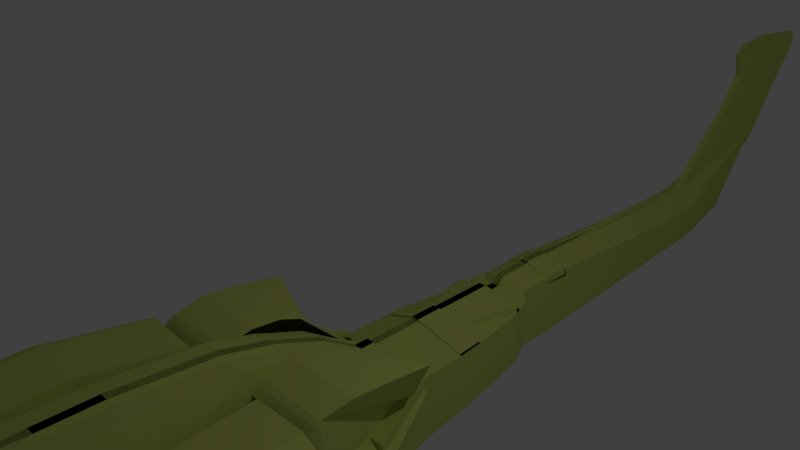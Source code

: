 # Source: mi28.blend  (saved by Blender 2.75.0; exported with 4.5.12 LTS)
import bpy
from mathutils import Matrix  # noqa: F401  (used for matrix-valued properties, if any)

bpy.ops.wm.read_factory_settings(use_empty=True)
scene = bpy.context.scene
scene.name = 'Scene'

# ---- collections
col_collection_1 = bpy.data.collections.new('Collection 1'); scene.collection.children.link(col_collection_1)

# ---- materials (node trees are filled in below, after node groups)
mat_nosegreen = bpy.data.materials.new('noseGreen')
mat_nosegreen.alpha_threshold = 0.0
mat_nosegreen.use_transparent_shadow = False
mat_nosegreen.diffuse_color = (0.04043, 0.08353, 0.01752, 1.0)
mat_nosegreen.roughness = 0.5
mat_cammomaterial = bpy.data.materials.new('cammoMaterial')
mat_cammomaterial.alpha_threshold = 0.0
mat_cammomaterial.use_transparent_shadow = False
mat_cammomaterial.preview_render_type = 'FLAT'
mat_cammomaterial.diffuse_color = (0.5971, 0.6619, 0.1553, 1.0)
mat_cammomaterial.specular_color = (1.0, 0.6614, 0.1117)
mat_cammomaterial.roughness = 0.5
mat_cammomaterial.specular_intensity = 0.0

# ---- material node trees

# ---- world
world_world = bpy.data.worlds.new('World'); scene.world = world_world
world_world.color = (0.05088, 0.05088, 0.05088)
world_world.use_sun_shadow = False
world_world.sun_shadow_jitter_overblur = 0.0
world_world.cycles.sampling_method = 'MANUAL'
world_world.cycles.sample_map_resolution = 256

# ---- cameras
cam_camera = bpy.data.cameras.new('Camera')
cam_camera.clip_end = 100.0
cam_camera.lens = 35.0
cam_camera.sensor_width = 32.0
cam_camera.sensor_height = 18.0
cam_camera.ortho_scale = 7.314
cam_camera.dof.focus_distance = 0.0
cam_camera.dof.aperture_fstop = 128.0

# ---- lights
light_lamp = bpy.data.lights.new('Lamp', 'POINT')
light_lamp.transmission_factor = 0.0
light_lamp.cutoff_distance = 30.0
light_lamp.energy = 100.0
light_lamp.shadow_buffer_clip_start = 1.001
light_lamp.shadow_soft_size = 0.1
light_lamp.shadow_maximum_resolution = 0.006
light_lamp.use_absolute_resolution = True
light_lamp.cycles.use_multiple_importance_sampling = False

# ---- meshes
me_sphere = bpy.data.meshes.new('Sphere')
me_sphere.from_pydata([(-0.1951, 0.0, 0.9808), (-0.3827, 0.0, 0.9239), (-0.5556, 0.0, 0.8315), (-0.7071, 0.0, 0.7071), (-0.8315, 0.0, 0.5556), (-0.9239, 0.0, 0.3827), (-0.9808, 0.0, 0.1951), (-1.0, 0.0, 7.55e-08), (-0.9808, 0.0, -0.1951), (-0.9239, 0.0, -0.3827), (-0.8315, 0.0, -0.5556), (-0.7071, 0.0, -0.7071), (-0.5556, 0.0, -0.8315), (-0.3827, 0.0, -0.9239), (-0.1951, 0.0, -0.9808), (-0.1913, 0.03806, 0.9808), (-0.3753, 0.07466, 0.9239), (-0.5449, 0.1084, 0.8315), (-0.6935, 0.1379, 0.7071), (-0.8155, 0.1622, 0.5556), (-0.9061, 0.1802, 0.3827), (-0.9619, 0.1913, 0.1951), (-0.9808, 0.1951, 7.55e-08), (-0.9619, 0.1913, -0.1951), (-0.9061, 0.1802, -0.3827), (-0.8155, 0.1622, -0.5556), (-0.6935, 0.1379, -0.7071), (-0.5449, 0.1084, -0.8315), (-0.3753, 0.07466, -0.9239), (-0.1913, 0.03806, -0.9808), (-0.1802, 0.07466, 0.9808), (-0.3536, 0.1464, 0.9239), (-0.5133, 0.2126, 0.8315), (-0.6533, 0.2706, 0.7071), (-0.7682, 0.3182, 0.5556), (-0.8536, 0.3536, 0.3827), (-0.9061, 0.3753, 0.1951), (-0.9239, 0.3827, 7.55e-08), (-0.9061, 0.3753, -0.1951), (-0.8536, 0.3536, -0.3827), (-0.7682, 0.3182, -0.5556), (-0.6533, 0.2706, -0.7071), (-0.5133, 0.2126, -0.8315), (-0.3536, 0.1464, -0.9239), (-0.1802, 0.07466, -0.9808), (-0.1622, 0.1084, 0.9808), (-0.3182, 0.2126, 0.9239), (-0.4619, 0.3087, 0.8315), (-0.5879, 0.3928, 0.7071), (-0.6913, 0.4619, 0.5556), (-0.7682, 0.5133, 0.3827), (-0.8155, 0.5449, 0.1951), (-0.8315, 0.5556, 7.55e-08), (-0.8155, 0.5449, -0.1951), (-0.7682, 0.5133, -0.3827), (-0.6913, 0.4619, -0.5556), (-0.5879, 0.3928, -0.7071), (-0.4619, 0.3087, -0.8315), (-0.3182, 0.2126, -0.9239), (-0.1622, 0.1084, -0.9808), (-0.1379, 0.1379, 0.9808), (-0.2706, 0.2706, 0.9239), (-0.3928, 0.3928, 0.8315), (-0.5, 0.5, 0.7071), (-0.5879, 0.5879, 0.5556), (-0.6533, 0.6533, 0.3827), (-0.6935, 0.6935, 0.1951), (-0.7071, 0.7071, 7.55e-08), (-0.6935, 0.6935, -0.1951), (-0.6533, 0.6533, -0.3827), (-0.5879, 0.5879, -0.5556), (-0.5, 0.5, -0.7071), (-0.3928, 0.3928, -0.8315), (-0.2706, 0.2706, -0.9239), (-0.1379, 0.1379, -0.9808), (-0.1084, 0.1622, 0.9808), (-0.2126, 0.3182, 0.9239), (-0.3087, 0.4619, 0.8315), (-0.3928, 0.5879, 0.7071), (-0.4619, 0.6913, 0.5556), (-0.5133, 0.7682, 0.3827), (-0.5449, 0.8155, 0.1951), (-0.5556, 0.8315, 7.55e-08), (-0.5449, 0.8155, -0.1951), (-0.5133, 0.7682, -0.3827), (-0.4619, 0.6913, -0.5556), (-0.3928, 0.5879, -0.7071), (-0.3087, 0.4619, -0.8315), (-0.2126, 0.3182, -0.9239), (-0.1084, 0.1622, -0.9808), (-0.07466, 0.1802, 0.9808), (-0.1464, 0.3536, 0.9239), (-0.2126, 0.5133, 0.8315), (-0.2706, 0.6533, 0.7071), (-0.3182, 0.7682, 0.5556), (-0.3536, 0.8536, 0.3827), (-0.3753, 0.9061, 0.1951), (-0.3827, 0.9239, 7.55e-08), (-0.3753, 0.9061, -0.1951), (-0.3536, 0.8536, -0.3827), (-0.3182, 0.7682, -0.5556), (-0.2706, 0.6533, -0.7071), (-0.2126, 0.5133, -0.8315), (-0.1464, 0.3536, -0.9239), (-0.07466, 0.1802, -0.9808), (-0.03806, 0.1913, 0.9808), (-0.07466, 0.3753, 0.9239), (-0.1084, 0.5449, 0.8315), (-0.1379, 0.6935, 0.7071), (-0.1622, 0.8155, 0.5556), (-0.1802, 0.9061, 0.3827), (-0.1913, 0.9619, 0.1951), (-0.1951, 0.9808, 7.55e-08), (-0.1913, 0.9619, -0.1951), (-0.1802, 0.9061, -0.3827), (-0.1622, 0.8155, -0.5556), (-0.1379, 0.6935, -0.7071), (-0.1084, 0.5449, -0.8315), (-0.07466, 0.3753, -0.9239), (-0.03806, 0.1913, -0.9808), (3.266e-07, 0.1951, 0.9808), (3.192e-07, 0.3827, 0.9239), (3.117e-07, 0.5556, 0.8315), (3.192e-07, 0.7071, 0.7071), (3.341e-07, 0.8315, 0.5556), (2.745e-07, 0.9239, 0.3827), (3.937e-07, 0.9808, 0.1951), (3.788e-07, 1.0, 7.55e-08), (3.937e-07, 0.9808, -0.1951), (2.298e-07, 0.9239, -0.3827), (3.341e-07, 0.8315, -0.5556), (3.192e-07, 0.7071, -0.7071), (3.415e-07, 0.5556, -0.8315), (3.043e-07, 0.3827, -0.9239), (3.08e-07, 0.1951, -0.9808), (0.03806, 0.1913, 0.9808), (0.07466, 0.3753, 0.9239), (0.1084, 0.5449, 0.8315), (0.138, 0.6935, 0.7071), (0.1622, 0.8155, 0.5556), (0.1802, 0.9061, 0.3827), (0.1913, 0.9619, 0.1951), (0.1951, 0.9808, 7.55e-08), (0.1913, 0.9619, -0.1951), (0.1802, 0.9061, -0.3827), (0.1622, 0.8155, -0.5556), (0.138, 0.6935, -0.7071), (0.1084, 0.5449, -0.8315), (0.07466, 0.3753, -0.9239), (0.03806, 0.1913, -0.9808), (0.07466, 0.1802, 0.9808), (0.1464, 0.3536, 0.9239), (0.2126, 0.5133, 0.8315), (0.2706, 0.6533, 0.7071), (0.3182, 0.7682, 0.5556), (0.3536, 0.8536, 0.3827), (0.3753, 0.9061, 0.1951), (0.3827, 0.9239, 7.55e-08), (0.3753, 0.9061, -0.1951), (0.3536, 0.8536, -0.3827), (0.3182, 0.7682, -0.5556), (0.2706, 0.6533, -0.7071), (0.2126, 0.5133, -0.8315), (0.1464, 0.3536, -0.9239), (0.07466, 0.1802, -0.9808), (0.1084, 0.1622, 0.9808), (0.2126, 0.3182, 0.9239), (0.3087, 0.4619, 0.8315), (0.3928, 0.5879, 0.7071), (0.4619, 0.6913, 0.5556), (0.5133, 0.7682, 0.3827), (0.5449, 0.8155, 0.1951), (0.5556, 0.8315, 7.55e-08), (0.5449, 0.8155, -0.1951), (0.5133, 0.7682, -0.3827), (0.4619, 0.6913, -0.5556), (0.3928, 0.5879, -0.7071), (0.3087, 0.4619, -0.8315), (0.2126, 0.3182, -0.9239), (0.1084, 0.1622, -0.9808), (0.138, 0.1379, 0.9808), (0.2706, 0.2706, 0.9239), (0.3928, 0.3928, 0.8315), (0.5, 0.5, 0.7071), (0.5879, 0.5879, 0.5556), (0.6533, 0.6533, 0.3827), (0.6935, 0.6935, 0.1951), (0.7071, 0.7071, 7.55e-08), (0.6935, 0.6935, -0.1951), (0.6533, 0.6533, -0.3827), (0.5879, 0.5879, -0.5556), (0.5, 0.5, -0.7071), (0.3928, 0.3928, -0.8315), (0.2706, 0.2706, -0.9239), (0.138, 0.1379, -0.9808), (0.1622, 0.1084, 0.9808), (0.3182, 0.2126, 0.9239), (0.4619, 0.3087, 0.8315), (0.5879, 0.3928, 0.7071), (0.6913, 0.4619, 0.5556), (0.7682, 0.5133, 0.3827), (0.8155, 0.5449, 0.1951), (0.8315, 0.5556, 7.55e-08), (0.8155, 0.5449, -0.1951), (0.7682, 0.5133, -0.3827), (0.6913, 0.4619, -0.5556), (0.5879, 0.3928, -0.7071), (0.4619, 0.3087, -0.8315), (0.3182, 0.2126, -0.9239), (0.1622, 0.1084, -0.9808), (0.1802, 0.07466, 0.9808), (0.3536, 0.1464, 0.9239), (0.5133, 0.2126, 0.8315), (0.6533, 0.2706, 0.7071), (0.7682, 0.3182, 0.5556), (0.8536, 0.3536, 0.3827), (0.9061, 0.3753, 0.1951), (0.9239, 0.3827, 7.55e-08), (0.9061, 0.3753, -0.1951), (0.8536, 0.3536, -0.3827), (0.7682, 0.3182, -0.5556), (0.6533, 0.2706, -0.7071), (0.5133, 0.2126, -0.8315), (0.3536, 0.1464, -0.9239), (0.1802, 0.07466, -0.9808), (0.1913, 0.03806, 0.9808), (0.3753, 0.07466, 0.9239), (0.5449, 0.1084, 0.8315), (0.6935, 0.1379, 0.7071), (0.8155, 0.1622, 0.5556), (0.9061, 0.1802, 0.3827), (0.9619, 0.1913, 0.1951), (0.9808, 0.1951, 7.55e-08), (0.9619, 0.1913, -0.1951), (0.9061, 0.1802, -0.3827), (0.8155, 0.1622, -0.5556), (0.6935, 0.1379, -0.7071), (0.5449, 0.1084, -0.8315), (0.3753, 0.07466, -0.9239), (0.1913, 0.03806, -0.9808), (0.1951, -7.212e-09, 0.9808), (0.3827, 4.122e-08, 0.9239), (0.5556, 2.632e-08, 0.8315), (0.7071, -2.584e-08, 0.7071), (0.8315, -8.544e-08, 0.5556), (0.9239, 6.357e-08, 0.3827), (0.9808, -8.544e-08, 0.1951), (1.0, -1.003e-07, 7.55e-08), (0.9808, -8.544e-08, -0.1951), (0.9239, 6.357e-08, -0.3827), (0.8315, -8.544e-08, -0.5556), (0.7071, -2.584e-08, -0.7071), (0.5556, -1.094e-08, -0.8315), (0.3827, 3.964e-09, -0.9239), (0.1951, 3.964e-09, -0.9808), (3.258e-07, 0.0, -1.0), (0.1913, -0.03806, 0.9808), (0.3753, -0.07466, 0.9239), (0.5449, -0.1084, 0.8315), (0.6935, -0.1379, 0.7071), (0.8155, -0.1622, 0.5556), (0.9061, -0.1802, 0.3827), (0.9619, -0.1913, 0.1951), (0.9808, -0.1951, 7.55e-08), (0.9619, -0.1913, -0.1951), (0.9061, -0.1802, -0.3827), (0.8155, -0.1622, -0.5556), (0.6935, -0.1379, -0.7071), (0.5449, -0.1084, -0.8315), (0.3753, -0.07466, -0.9239), (0.1913, -0.03806, -0.9808), (0.1802, -0.07466, 0.9808), (0.3536, -0.1464, 0.9239), (0.5133, -0.2126, 0.8315), (0.6533, -0.2706, 0.7071), (0.7682, -0.3182, 0.5556), (0.8536, -0.3536, 0.3827), (0.9061, -0.3753, 0.1951), (0.9239, -0.3827, 7.55e-08), (0.9061, -0.3753, -0.1951), (0.8536, -0.3536, -0.3827), (0.7682, -0.3182, -0.5556), (0.6533, -0.2706, -0.7071), (0.5133, -0.2126, -0.8315), (0.3536, -0.1464, -0.9239), (0.1802, -0.07466, -0.9808), (0.1622, -0.1084, 0.9808), (0.3182, -0.2126, 0.9239), (0.4619, -0.3087, 0.8315), (0.5879, -0.3928, 0.7071), (0.6913, -0.4619, 0.5556), (0.7682, -0.5133, 0.3827), (0.8155, -0.5449, 0.1951), (0.8315, -0.5556, 7.55e-08), (0.8155, -0.5449, -0.1951), (0.7682, -0.5133, -0.3827), (0.6913, -0.4619, -0.5556), (0.5879, -0.3928, -0.7071), (0.4619, -0.3087, -0.8315), (0.3182, -0.2126, -0.9239), (0.1622, -0.1084, -0.9808), (0.138, -0.1379, 0.9808), (0.2706, -0.2706, 0.9239), (0.3928, -0.3928, 0.8315), (0.5, -0.5, 0.7071), (0.5879, -0.5879, 0.5556), (0.6533, -0.6533, 0.3827), (0.6935, -0.6935, 0.1951), (0.7071, -0.7071, 7.55e-08), (0.6935, -0.6935, -0.1951), (0.6533, -0.6533, -0.3827), (0.5879, -0.5879, -0.5556), (0.5, -0.5, -0.7071), (0.3928, -0.3928, -0.8315), (0.2706, -0.2706, -0.9239), (0.1379, -0.1379, -0.9808), (0.1084, -0.1622, 0.9808), (0.2126, -0.3182, 0.9239), (0.3087, -0.4619, 0.8315), (0.3928, -0.5879, 0.7071), (0.4619, -0.6913, 0.5556), (0.5133, -0.7682, 0.3827), (0.5449, -0.8155, 0.1951), (0.5556, -0.8315, 7.55e-08), (0.5449, -0.8155, -0.1951), (0.5133, -0.7682, -0.3827), (0.4619, -0.6913, -0.5556), (0.3928, -0.5879, -0.7071), (0.3087, -0.4619, -0.8315), (0.2126, -0.3182, -0.9239), (0.1084, -0.1622, -0.9808), (0.07466, -0.1802, 0.9808), (0.1464, -0.3536, 0.9239), (0.2126, -0.5133, 0.8315), (0.2706, -0.6533, 0.7071), (0.3182, -0.7682, 0.5556), (0.3536, -0.8536, 0.3827), (0.3753, -0.9061, 0.1951), (0.3827, -0.9239, 7.55e-08), (0.3753, -0.9061, -0.1951), (0.3536, -0.8536, -0.3827), (0.3182, -0.7682, -0.5556), (0.2706, -0.6533, -0.7071), (0.2126, -0.5133, -0.8315), (0.1464, -0.3536, -0.9239), (0.07466, -0.1802, -0.9808), (0.03806, -0.1913, 0.9808), (0.07466, -0.3753, 0.9239), (0.1084, -0.5449, 0.8315), (0.1379, -0.6935, 0.7071), (0.1622, -0.8155, 0.5556), (0.1802, -0.9061, 0.3827), (0.1913, -0.9619, 0.1951), (0.1951, -0.9808, 7.55e-08), (0.1913, -0.9619, -0.1951), (0.1802, -0.9061, -0.3827), (0.1622, -0.8155, -0.5556), (0.1379, -0.6935, -0.7071), (0.1084, -0.5449, -0.8315), (0.07466, -0.3753, -0.9239), (0.03806, -0.1913, -0.9808), (3.117e-07, -0.1951, 0.9808), (2.819e-07, -0.3827, 0.9239), (2.819e-07, -0.5556, 0.8315), (1.851e-07, -0.7071, 0.7071), (1.404e-07, -0.8315, 0.5556), (3.192e-07, -0.9239, 0.3827), (9.567e-08, -0.9808, 0.1951), (1.404e-07, -1.0, 7.55e-08), (9.567e-08, -0.9808, -0.1951), (3.192e-07, -0.9239, -0.3827), (1.404e-07, -0.8315, -0.5556), (1.851e-07, -0.7071, -0.7071), (2.596e-07, -0.5556, -0.8315), (2.521e-07, -0.3827, -0.9239), (3.155e-07, -0.1951, -0.9808), (-0.03806, -0.1913, 0.9808), (-0.07466, -0.3753, 0.9239), (-0.1084, -0.5449, 0.8315), (-0.1379, -0.6935, 0.7071), (-0.1622, -0.8155, 0.5556), (-0.1802, -0.9061, 0.3827), (-0.1913, -0.9619, 0.1951), (-0.1951, -0.9808, 7.55e-08), (-0.1913, -0.9619, -0.1951), (-0.1802, -0.9061, -0.3827), (-0.1622, -0.8155, -0.5556), (-0.1379, -0.6935, -0.7071), (-0.1084, -0.5449, -0.8315), (-0.07466, -0.3753, -0.9239), (-0.03806, -0.1913, -0.9808), (-0.07466, -0.1802, 0.9808), (-0.1464, -0.3536, 0.9239), (-0.2126, -0.5133, 0.8315), (-0.2706, -0.6533, 0.7071), (-0.3182, -0.7682, 0.5556), (-0.3536, -0.8536, 0.3827), (-0.3753, -0.9061, 0.1951), (-0.3827, -0.9239, 7.55e-08), (-0.3753, -0.9061, -0.1951), (-0.3536, -0.8536, -0.3827), (-0.3182, -0.7682, -0.5556), (-0.2706, -0.6533, -0.7071), (-0.2126, -0.5133, -0.8315), (-0.1464, -0.3536, -0.9239), (-0.07466, -0.1802, -0.9808), (-0.1084, -0.1622, 0.9808), (-0.2126, -0.3182, 0.9239), (-0.3087, -0.4619, 0.8315), (-0.3928, -0.5879, 0.7071), (-0.4619, -0.6913, 0.5556), (-0.5133, -0.7682, 0.3827), (-0.5449, -0.8155, 0.1951), (-0.5556, -0.8315, 7.55e-08), (-0.5449, -0.8155, -0.1951), (-0.5133, -0.7682, -0.3827), (-0.4619, -0.6913, -0.5556), (-0.3928, -0.5879, -0.7071), (-0.3087, -0.4619, -0.8315), (-0.2126, -0.3182, -0.9239), (-0.1084, -0.1622, -0.9808), (-0.1379, -0.1379, 0.9808), (-0.2706, -0.2706, 0.9239), (-0.3928, -0.3928, 0.8315), (-0.5, -0.5, 0.7071), (-0.5879, -0.5879, 0.5556), (-0.6533, -0.6533, 0.3827), (-0.6935, -0.6935, 0.1951), (-0.7071, -0.7071, 7.55e-08), (-0.6935, -0.6935, -0.1951), (-0.6533, -0.6533, -0.3827), (-0.5879, -0.5879, -0.5556), (-0.5, -0.5, -0.7071), (-0.3928, -0.3928, -0.8315), (-0.2706, -0.2706, -0.9239), (-0.1379, -0.1379, -0.9808), (-0.1622, -0.1084, 0.9808), (-0.3182, -0.2126, 0.9239), (-0.4619, -0.3087, 0.8315), (-0.5879, -0.3928, 0.7071), (-0.6913, -0.4619, 0.5556), (-0.7682, -0.5133, 0.3827), (-0.8155, -0.5449, 0.1951), (-0.8315, -0.5556, 7.55e-08), (-0.8155, -0.5449, -0.1951), (-0.7682, -0.5133, -0.3827), (-0.6913, -0.4619, -0.5556), (-0.5879, -0.3928, -0.7071), (-0.4619, -0.3087, -0.8315), (-0.3182, -0.2126, -0.9239), (-0.1622, -0.1084, -0.9808), (2.48e-08, -1.247e-07, 1.0), (-0.1802, -0.07466, 0.9808), (-0.3536, -0.1464, 0.9239), (-0.5133, -0.2126, 0.8315), (-0.6533, -0.2706, 0.7071), (-0.7682, -0.3182, 0.5556), (-0.8536, -0.3536, 0.3827), (-0.9061, -0.3753, 0.1951), (-0.9239, -0.3827, 7.55e-08), (-0.9061, -0.3753, -0.1951), (-0.8536, -0.3536, -0.3827), (-0.7682, -0.3182, -0.5556), (-0.6533, -0.2706, -0.7071), (-0.5133, -0.2126, -0.8315), (-0.3536, -0.1464, -0.9239), (-0.1802, -0.07466, -0.9808), (-0.1913, -0.03806, 0.9808), (-0.3753, -0.07466, 0.9239), (-0.5449, -0.1084, 0.8315), (-0.6935, -0.1379, 0.7071), (-0.8155, -0.1622, 0.5556), (-0.9061, -0.1802, 0.3827), (-0.9619, -0.1913, 0.1951), (-0.9808, -0.1951, 7.55e-08), (-0.9619, -0.1913, -0.1951), (-0.9061, -0.1802, -0.3827), (-0.8155, -0.1622, -0.5556), (-0.6935, -0.1379, -0.7071), (-0.5449, -0.1084, -0.8315), (-0.3753, -0.07466, -0.9239), (-0.1913, -0.03806, -0.9808)], [], [(13, 12, 27, 28), (6, 5, 20, 21), (14, 13, 28, 29), (7, 6, 21, 22), (8, 7, 22, 23), (1, 0, 15, 16), (9, 8, 23, 24), (2, 1, 16, 17), (10, 9, 24, 25), (3, 2, 17, 18), (11, 10, 25, 26), (4, 3, 18, 19), (12, 11, 26, 27), (5, 4, 19, 20), (27, 26, 41, 42), (20, 19, 34, 35), (28, 27, 42, 43), (21, 20, 35, 36), (29, 28, 43, 44), (22, 21, 36, 37), (23, 22, 37, 38), (16, 15, 30, 31), (24, 23, 38, 39), (17, 16, 31, 32), (25, 24, 39, 40), (18, 17, 32, 33), (26, 25, 40, 41), (19, 18, 33, 34), (31, 30, 45, 46), (39, 38, 53, 54), (32, 31, 46, 47), (40, 39, 54, 55), (33, 32, 47, 48), (41, 40, 55, 56), (34, 33, 48, 49), (42, 41, 56, 57), (35, 34, 49, 50), (43, 42, 57, 58), (36, 35, 50, 51), (44, 43, 58, 59), (37, 36, 51, 52), (38, 37, 52, 53), (50, 49, 64, 65), (58, 57, 72, 73), (51, 50, 65, 66), (59, 58, 73, 74), (52, 51, 66, 67), (53, 52, 67, 68), (46, 45, 60, 61), (54, 53, 68, 69), (47, 46, 61, 62), (55, 54, 69, 70), (48, 47, 62, 63), (56, 55, 70, 71), (49, 48, 63, 64), (57, 56, 71, 72), (69, 68, 83, 84), (62, 61, 76, 77), (70, 69, 84, 85), (63, 62, 77, 78), (71, 70, 85, 86), (64, 63, 78, 79), (72, 71, 86, 87), (65, 64, 79, 80), (73, 72, 87, 88), (66, 65, 80, 81), (74, 73, 88, 89), (67, 66, 81, 82), (68, 67, 82, 83), (61, 60, 75, 76), (88, 87, 102, 103), (81, 80, 95, 96), (89, 88, 103, 104), (82, 81, 96, 97), (83, 82, 97, 98), (76, 75, 90, 91), (84, 83, 98, 99), (77, 76, 91, 92), (85, 84, 99, 100), (78, 77, 92, 93), (86, 85, 100, 101), (79, 78, 93, 94), (87, 86, 101, 102), (80, 79, 94, 95), (92, 91, 106, 107), (100, 99, 114, 115), (93, 92, 107, 108), (101, 100, 115, 116), (94, 93, 108, 109), (102, 101, 116, 117), (95, 94, 109, 110), (103, 102, 117, 118), (96, 95, 110, 111), (104, 103, 118, 119), (97, 96, 111, 112), (98, 97, 112, 113), (91, 90, 105, 106), (99, 98, 113, 114), (111, 110, 125, 126), (119, 118, 133, 134), (112, 111, 126, 127), (113, 112, 127, 128), (106, 105, 120, 121), (114, 113, 128, 129), (107, 106, 121, 122), (115, 114, 129, 130), (108, 107, 122, 123), (116, 115, 130, 131), (109, 108, 123, 124), (117, 116, 131, 132), (110, 109, 124, 125), (118, 117, 132, 133), (130, 129, 144, 145), (123, 122, 137, 138), (131, 130, 145, 146), (124, 123, 138, 139), (132, 131, 146, 147), (125, 124, 139, 140), (133, 132, 147, 148), (126, 125, 140, 141), (134, 133, 148, 149), (127, 126, 141, 142), (128, 127, 142, 143), (121, 120, 135, 136), (129, 128, 143, 144), (122, 121, 136, 137), (149, 148, 163, 164), (142, 141, 156, 157), (143, 142, 157, 158), (136, 135, 150, 151), (144, 143, 158, 159), (137, 136, 151, 152), (145, 144, 159, 160), (138, 137, 152, 153), (146, 145, 160, 161), (139, 138, 153, 154), (147, 146, 161, 162), (140, 139, 154, 155), (148, 147, 162, 163), (141, 140, 155, 156), (161, 160, 175, 176), (154, 153, 168, 169), (162, 161, 176, 177), (155, 154, 169, 170), (163, 162, 177, 178), (156, 155, 170, 171), (164, 163, 178, 179), (157, 156, 171, 172), (158, 157, 172, 173), (151, 150, 165, 166), (159, 158, 173, 174), (152, 151, 166, 167), (160, 159, 174, 175), (153, 152, 167, 168), (173, 172, 187, 188), (166, 165, 180, 181), (174, 173, 188, 189), (167, 166, 181, 182), (175, 174, 189, 190), (168, 167, 182, 183), (176, 175, 190, 191), (169, 168, 183, 184), (177, 176, 191, 192), (170, 169, 184, 185), (178, 177, 192, 193), (171, 170, 185, 186), (179, 178, 193, 194), (172, 171, 186, 187), (184, 183, 198, 199), (192, 191, 206, 207), (185, 184, 199, 200), (193, 192, 207, 208), (186, 185, 200, 201), (194, 193, 208, 209), (187, 186, 201, 202), (188, 187, 202, 203), (181, 180, 195, 196), (189, 188, 203, 204), (182, 181, 196, 197), (190, 189, 204, 205), (183, 182, 197, 198), (191, 190, 205, 206), (203, 202, 217, 218), (196, 195, 210, 211), (204, 203, 218, 219), (197, 196, 211, 212), (205, 204, 219, 220), (198, 197, 212, 213), (206, 205, 220, 221), (199, 198, 213, 214), (207, 206, 221, 222), (200, 199, 214, 215), (208, 207, 222, 223), (201, 200, 215, 216), (209, 208, 223, 224), (202, 201, 216, 217), (222, 221, 236, 237), (215, 214, 229, 230), (223, 222, 237, 238), (216, 215, 230, 231), (224, 223, 238, 239), (217, 216, 231, 232), (218, 217, 232, 233), (211, 210, 225, 226), (219, 218, 233, 234), (212, 211, 226, 227), (220, 219, 234, 235), (213, 212, 227, 228), (221, 220, 235, 236), (214, 213, 228, 229), (226, 225, 240, 241), (234, 233, 248, 249), (227, 226, 241, 242), (235, 234, 249, 250), (228, 227, 242, 243), (236, 235, 250, 251), (229, 228, 243, 244), (237, 236, 251, 252), (230, 229, 244, 245), (238, 237, 252, 253), (231, 230, 245, 246), (239, 238, 253, 254), (232, 231, 246, 247), (233, 232, 247, 248), (245, 244, 260, 261), (253, 252, 268, 269), (246, 245, 261, 262), (254, 253, 269, 270), (247, 246, 262, 263), (248, 247, 263, 264), (241, 240, 256, 257), (249, 248, 264, 265), (242, 241, 257, 258), (250, 249, 265, 266), (243, 242, 258, 259), (251, 250, 266, 267), (244, 243, 259, 260), (252, 251, 267, 268), (265, 264, 279, 280), (258, 257, 272, 273), (266, 265, 280, 281), (259, 258, 273, 274), (267, 266, 281, 282), (260, 259, 274, 275), (268, 267, 282, 283), (261, 260, 275, 276), (269, 268, 283, 284), (262, 261, 276, 277), (270, 269, 284, 285), (263, 262, 277, 278), (264, 263, 278, 279), (257, 256, 271, 272), (284, 283, 298, 299), (277, 276, 291, 292), (285, 284, 299, 300), (278, 277, 292, 293), (279, 278, 293, 294), (272, 271, 286, 287), (280, 279, 294, 295), (273, 272, 287, 288), (281, 280, 295, 296), (274, 273, 288, 289), (282, 281, 296, 297), (275, 274, 289, 290), (283, 282, 297, 298), (276, 275, 290, 291), (296, 295, 310, 311), (289, 288, 303, 304), (297, 296, 311, 312), (290, 289, 304, 305), (298, 297, 312, 313), (291, 290, 305, 306), (299, 298, 313, 314), (292, 291, 306, 307), (300, 299, 314, 315), (293, 292, 307, 308), (294, 293, 308, 309), (287, 286, 301, 302), (295, 294, 309, 310), (288, 287, 302, 303), (315, 314, 329, 330), (308, 307, 322, 323), (309, 308, 323, 324), (302, 301, 316, 317), (310, 309, 324, 325), (303, 302, 317, 318), (311, 310, 325, 326), (304, 303, 318, 319), (312, 311, 326, 327), (305, 304, 319, 320), (313, 312, 327, 328), (306, 305, 320, 321), (314, 313, 328, 329), (307, 306, 321, 322), (319, 318, 333, 334), (327, 326, 341, 342), (320, 319, 334, 335), (328, 327, 342, 343), (321, 320, 335, 336), (329, 328, 343, 344), (322, 321, 336, 337), (330, 329, 344, 345), (323, 322, 337, 338), (324, 323, 338, 339), (317, 316, 331, 332), (325, 324, 339, 340), (318, 317, 332, 333), (326, 325, 340, 341), (338, 337, 352, 353), (339, 338, 353, 354), (332, 331, 346, 347), (340, 339, 354, 355), (333, 332, 347, 348), (341, 340, 355, 356), (334, 333, 348, 349), (342, 341, 356, 357), (335, 334, 349, 350), (343, 342, 357, 358), (336, 335, 350, 351), (344, 343, 358, 359), (337, 336, 351, 352), (345, 344, 359, 360), (357, 356, 371, 372), (350, 349, 364, 365), (358, 357, 372, 373), (351, 350, 365, 366), (359, 358, 373, 374), (352, 351, 366, 367), (360, 359, 374, 375), (353, 352, 367, 368), (354, 353, 368, 369), (347, 346, 361, 362), (355, 354, 369, 370), (348, 347, 362, 363), (356, 355, 370, 371), (349, 348, 363, 364), (369, 368, 383, 384), (362, 361, 376, 377), (370, 369, 384, 385), (363, 362, 377, 378), (371, 370, 385, 386), (364, 363, 378, 379), (372, 371, 386, 387), (365, 364, 379, 380), (373, 372, 387, 388), (366, 365, 380, 381), (374, 373, 388, 389), (367, 366, 381, 382), (375, 374, 389, 390), (368, 367, 382, 383), (380, 379, 394, 395), (388, 387, 402, 403), (381, 380, 395, 396), (389, 388, 403, 404), (382, 381, 396, 397), (390, 389, 404, 405), (383, 382, 397, 398), (384, 383, 398, 399), (377, 376, 391, 392), (385, 384, 399, 400), (378, 377, 392, 393), (386, 385, 400, 401), (379, 378, 393, 394), (387, 386, 401, 402), (399, 398, 413, 414), (392, 391, 406, 407), (400, 399, 414, 415), (393, 392, 407, 408), (401, 400, 415, 416), (394, 393, 408, 409), (402, 401, 416, 417), (395, 394, 409, 410), (403, 402, 417, 418), (396, 395, 410, 411), (404, 403, 418, 419), (397, 396, 411, 412), (405, 404, 419, 420), (398, 397, 412, 413), (418, 417, 432, 433), (411, 410, 425, 426), (419, 418, 433, 434), (412, 411, 426, 427), (420, 419, 434, 435), (413, 412, 427, 428), (414, 413, 428, 429), (407, 406, 421, 422), (415, 414, 429, 430), (408, 407, 422, 423), (416, 415, 430, 431), (409, 408, 423, 424), (417, 416, 431, 432), (410, 409, 424, 425), (430, 429, 444, 445), (423, 422, 437, 438), (431, 430, 445, 446), (424, 423, 438, 439), (432, 431, 446, 447), (425, 424, 439, 440), (433, 432, 447, 448), (426, 425, 440, 441), (434, 433, 448, 449), (427, 426, 441, 442), (435, 434, 449, 450), (428, 427, 442, 443), (429, 428, 443, 444), (422, 421, 436, 437), (449, 448, 464, 465), (442, 441, 457, 458), (450, 449, 465, 466), (443, 442, 458, 459), (444, 443, 459, 460), (437, 436, 452, 453), (445, 444, 460, 461), (438, 437, 453, 454), (446, 445, 461, 462), (439, 438, 454, 455), (447, 446, 462, 463), (440, 439, 455, 456), (448, 447, 463, 464), (441, 440, 456, 457), (454, 453, 468, 469), (462, 461, 476, 477), (455, 454, 469, 470), (463, 462, 477, 478), (456, 455, 470, 471), (464, 463, 478, 479), (457, 456, 471, 472), (465, 464, 479, 480), (458, 457, 472, 473), (466, 465, 480, 481), (459, 458, 473, 474), (460, 459, 474, 475), (453, 452, 467, 468), (461, 460, 475, 476), (0, 451, 15), (255, 14, 29), (15, 451, 30), (255, 29, 44), (30, 451, 45), (255, 44, 59), (45, 451, 60), (255, 59, 74), (60, 451, 75), (255, 74, 89), (75, 451, 90), (255, 89, 104), (90, 451, 105), (255, 104, 119), (105, 451, 120), (255, 119, 134), (120, 451, 135), (255, 134, 149), (135, 451, 150), (255, 149, 164), (150, 451, 165), (255, 164, 179), (165, 451, 180), (255, 179, 194), (180, 451, 195), (255, 194, 209), (195, 451, 210), (255, 209, 224), (210, 451, 225), (255, 224, 239), (225, 451, 240), (255, 239, 254), (240, 451, 256), (255, 254, 270), (256, 451, 271), (255, 270, 285), (271, 451, 286), (255, 285, 300), (286, 451, 301), (255, 300, 315), (301, 451, 316), (255, 315, 330), (316, 451, 331), (255, 330, 345), (331, 451, 346), (255, 345, 360), (346, 451, 361), (255, 360, 375), (361, 451, 376), (255, 375, 390), (376, 451, 391), (255, 390, 405), (391, 451, 406), (255, 405, 420), (406, 451, 421), (255, 420, 435), (421, 451, 436), (255, 435, 450), (436, 451, 452), (255, 450, 466), (452, 451, 467), (255, 466, 481), (473, 472, 5, 6), (481, 480, 13, 14), (474, 473, 6, 7), (467, 451, 0), (255, 481, 14), (475, 474, 7, 8), (468, 467, 0, 1), (476, 475, 8, 9), (469, 468, 1, 2), (477, 476, 9, 10), (470, 469, 2, 3), (478, 477, 10, 11), (471, 470, 3, 4), (479, 478, 11, 12), (472, 471, 4, 5), (480, 479, 12, 13)])
me_sphere.materials.append(mat_nosegreen)
me_sphere.use_remesh_preserve_volume = False
me_sphere.use_remesh_preserve_attributes = False
me_sphere.use_mirror_vertex_groups = False
me_sphere.update()
me_plane = bpy.data.meshes.new('Plane')
me_plane.from_pydata([(-1.0, -1.0, 0.0), (1.0, -1.0, 0.0), (-1.0, 1.0, 0.0), (1.0, 1.0, 0.0), (1.93, -1.0, -0.05382), (2.526, 1.0, -0.05382), (6.043, -1.0, -0.06804), (6.043, 1.0, -0.1747), (-1.0, 2.447, 2.053e-17), (1.0, 2.447, 2.053e-17), (2.526, 2.892, -0.05382), (6.043, 3.894, -0.1747), (9.141, 4.289, -0.3668), (8.903, 4.896, -0.3666), (-0.9352, 2.547, -0.04538), (1.065, 2.547, -0.04538), (2.591, 2.992, -0.09919), (6.108, 3.994, -0.2201), (11.91, 4.996, -0.3695), (-0.9352, 5.641, -0.04353), (1.065, 5.641, -0.04353), (2.591, 6.087, -0.09735), (6.108, 7.089, -0.2183), (11.71, 8.09, -0.3676), (-0.9352, 15.59, -0.04538), (1.065, 15.59, -0.04538), (2.591, 16.04, -0.09919), (6.108, 17.04, -0.2201), (11.52, 18.04, -0.3695), (-0.9352, 15.56, -0.01766), (1.065, 15.56, -0.01766), (2.591, 16.01, -0.07148), (6.108, 17.01, -0.1924), (11.27, 18.01, -0.3417), (-0.9352, 22.16, -0.01766), (1.065, 22.16, -0.01766), (2.591, 22.6, -0.07148), (6.108, 23.6, -0.1924), (10.85, 24.61, -0.3417), (-0.9352, 22.21, -0.04538), (1.065, 22.21, -0.04538), (2.591, 22.66, -0.09919), (6.108, 23.66, -0.2201), (10.97, 24.66, -0.3695), (-0.9352, 37.63, -0.04538), (1.065, 37.63, -0.04538), (2.591, 38.07, -0.09919), (8.195, 39.62, -0.2201), (8.954, 39.94, -0.3695), (-0.9352, 38.76, -0.1045), (1.065, 38.76, -0.1045), (2.591, 39.2, -0.1583), (6.108, 40.2, -0.2792), (7.179, 40.86, -0.3669), (-0.9352, 39.65, -0.1692), (1.065, 39.65, -0.1692), (2.591, 40.1, -0.223), (6.108, 41.1, -0.2899), (8.355, 42.16, -0.366), (-0.9352, 42.17, -0.1692), (1.065, 42.17, -0.1692), (2.591, 42.62, -0.223), (8.298, 43.62, -0.2861), (7.419, 44.62, -0.366), (-0.9352, 44.08, -0.04722), (1.065, 44.08, -0.04722), (2.591, 44.52, -0.101), (6.108, 45.53, -0.222), (6.108, 46.53, -0.3342), (-0.9352, 52.9, -0.04538), (1.065, 52.9, -0.04538), (2.591, 53.35, -0.09919), (6.108, 54.35, -0.2201), (6.108, 55.35, -0.3339), (-0.9352, 52.9, -0.01951), (1.065, 52.9, -0.01951), (2.591, 53.35, -0.07332), (6.108, 54.35, -0.1942), (6.108, 55.35, -0.3189), (-0.9352, 59.81, -0.01766), (1.065, 59.81, -0.01766), (2.591, 60.26, -0.07148), (6.108, 61.26, -0.1924), (6.108, 62.26, -0.3201), (-0.9352, 59.81, -0.05462), (1.065, 59.81, -0.05462), (2.591, 60.26, -0.1084), (6.108, 61.26, -0.2293), (6.108, 62.26, -0.3571), (-0.9352, 104.3, -0.1452), (0.8989, 104.3, -0.1581), (3.089, 104.4, -0.2452), (4.449, 104.6, -0.3587), (6.108, 104.8, -0.4323), (-0.9352, 123.7, -0.2076), (1.065, 123.8, -0.203), (2.591, 123.8, -0.28), (5.026, 123.7, -0.3859), (5.877, 123.7, -0.4471), (18.48, -3.065, -0.06804), (13.26, 1.0, -0.1747), (11.59, 4.228, -0.3668), (11.91, 4.996, -1.448), (11.71, 8.09, -1.401), (11.52, 18.04, -1.336), (10.97, 24.66, -1.295), (8.954, 39.94, -1.25), (6.108, 46.53, -1.217), (6.108, 55.35, -1.241), (6.108, 62.26, -1.207), (6.108, 104.8, -1.064), (5.877, 123.7, -1.012), (6.043, -10.67, 0.5371), (22.95, -3.061, 0.5371), (6.043, -15.47, 0.6632), (23.31, -15.47, 0.6632), (6.043, -22.16, 0.7111), (23.41, -22.16, 0.7111), (6.043, -28.87, 0.628), (22.83, -28.87, 0.628), (6.043, -30.09, 0.5911), (23.23, -30.09, 0.5911), (6.043, -31.87, 0.5127), (22.94, -31.87, 0.5127), (6.043, -31.87, -0.1161), (22.64, -31.87, -0.1161), (6.043, -29.66, -0.2316), (23.42, -29.67, -0.2316), (6.043, -26.24, -0.3343), (23.58, -26.24, -0.3343), (6.043, -14.39, -0.4883), (23.92, -14.39, -0.4883), (6.043, 5.61, -0.4918), (13.61, 5.61, -0.4918), (6.764, -30.66, 0.4578), (20.95, -30.66, 0.4578), (6.764, -30.66, -0.06127), (20.95, -30.66, -0.06127), (5.847, 4.996, -1.715), (5.645, 8.09, -1.668), (5.459, 18.04, -1.603), (4.905, 24.66, -1.562), (2.889, 39.94, -1.517), (0.04313, 46.53, -1.484), (0.04313, 55.35, -1.508), (0.04313, 62.26, -1.474), (0.04313, 104.8, -1.331), (-0.1873, 123.7, -1.28), (-1.0, -10.39, 0.4095), (1.0, -10.39, 0.4095), (1.93, -10.39, 0.3557), (6.043, -10.39, 0.3415), (-1.0, -22.11, 0.7115), (1.0, -22.11, 0.7115), (1.93, -22.11, 0.6577), (6.043, -22.11, 0.6435), (-1.0, -33.05, 0.8977), (1.0, -33.05, 0.8977), (1.93, -33.05, 0.8438), (6.043, -33.05, 0.8296), (-1.0, -54.87, 1.022), (1.0, -54.87, 1.022), (1.93, -54.87, 0.9679), (6.043, -54.87, 0.9537), (-1.0, -67.04, 1.022), (1.0, -67.04, 1.022), (1.93, -67.04, 0.9679), (6.043, -67.04, 0.9537), (4.906, -0.8911, -0.4078), (5.074, -10.39, -0.3139), (6.663, -22.11, -0.01194), (8.676, -33.05, 0.1742), (12.07, -54.87, 0.2983), (11.87, -67.04, 0.2983), (-0.9352, 146.0, 1.108), (0.5545, 146.1, 1.113), (1.436, 165.4, 0.3965), (-0.109, 162.7, 0.02903), (-0.09934, 160.6, -0.1685), (0.08533, 156.7, -0.5383), (-0.1873, 150.0, -1.137), (-0.2244, 4.638, -1.836), (-0.2337, 7.732, -1.789), (-0.2261, 17.68, -1.723), (-0.04657, 24.3, -1.682), (-0.09191, 39.58, -1.637), (-0.1563, 46.17, -1.605), (11.91, -13.07, -0.3653), (11.91, -13.07, -1.602), (5.847, -13.07, -1.87), (-0.2244, -13.43, -1.99), (11.91, -23.57, -0.4778), (11.91, -23.57, -1.715), (5.847, -23.57, -1.982), (-0.2244, -23.93, -2.102), (11.91, -29.58, -0.4987), (11.91, -29.58, -1.736), (5.847, -29.58, -2.003), (-0.2244, -29.93, -2.123), (11.91, -48.23, -0.532), (14.96, -48.23, -1.396), (12.86, -48.23, -1.83), (-0.2244, -48.59, -2.188), (11.32, 4.235, -0.3668), (12.48, 1.0, -0.1747), (17.13, -2.841, -0.06804), (21.12, -3.886, 0.5371), (21.43, -15.47, 0.6632), (21.53, -22.16, 0.7111), (21.01, -28.87, 0.628), (21.36, -30.09, 0.5911), (21.11, -31.87, 0.5127), (20.84, -31.87, -0.1161), (21.53, -29.67, -0.2316), (21.68, -26.24, -0.3343), (21.98, -14.39, -0.4883), (12.79, 5.61, -0.4918), (19.41, -30.66, 0.4578), (19.42, -30.66, -0.06127), (10.66, 4.251, -0.3668), (10.52, 1.0, -0.1747), (13.75, -2.28, -0.06804), (16.52, -5.954, 0.5371), (16.74, -15.47, 0.6632), (16.81, -22.16, 0.7111), (16.45, -28.87, 0.628), (16.69, -30.09, 0.5911), (16.51, -31.87, 0.5127), (16.33, -31.87, -0.1161), (16.81, -29.67, -0.2316), (16.91, -26.24, -0.3343), (17.12, -14.39, -0.4883), (10.74, 5.61, -0.4918), (15.56, -30.66, 0.4578), (15.56, -30.66, -0.06127), (17.12, -14.39, -0.299), (21.98, -14.39, -0.299), (10.74, 5.618, -0.3026), (12.79, 5.618, -0.3026), (-0.9352, 150.9, 1.576), (0.1546, 150.9, 1.58), (1.436, 170.2, 0.8639), (-0.3708, 151.5, 1.859), (0.3287, 149.6, 1.864), (1.436, 173.3, 1.147), (-0.3048, 150.5, 2.072), (0.3665, 148.9, 2.048), (1.436, 175.8, 1.36), (-0.1766, 166.5, 0.2831), (0.457, 163.8, 0.02903), (-0.1766, 171.4, 0.7506), (-0.1766, 174.5, 1.034), (-0.1766, 176.9, 1.246), (-0.0694, 153.5, 2.222), (1.121, 153.6, 2.198), (1.436, 177.7, 1.51), (-0.1766, 178.9, 1.397), (0.06489, 163.2, 2.281), (1.065, 161.3, 2.092), (1.436, 182.3, 1.943), (-0.1766, 183.4, 1.83), (0.05207, 163.2, 2.275), (0.1086, 184.2, 2.126), (0.1211, 183.9, 2.013), (19.16, -94.62, -0.4843), (19.54, -94.62, -1.269), (17.01, -94.62, -2.017), (-0.2244, -94.98, -2.144), (17.44, -126.8, -0.6082), (17.6, -126.8, -1.277), (10.54, -126.8, -2.076), (-0.2244, -127.2, -2.098), (13.36, -150.7, -0.6172), (13.27, -149.8, -1.253), (5.847, -149.5, -2.093), (-0.2582, -148.8, -2.14), (10.81, -33.05, 0.6308), (14.2, -54.87, 0.7549), (13.46, -67.04, 0.7549), (23.53, -33.05, 0.6723), (26.92, -54.87, 0.7964), (26.18, -67.04, 0.7964), (28.77, -33.05, 0.4924), (32.16, -54.87, 0.6165), (31.42, -67.04, 0.6165), (30.91, -33.05, 0.1396), (34.3, -54.87, 0.2637), (33.56, -67.04, 0.2637), (29.95, -33.05, -0.2754), (33.34, -54.87, -0.1513), (32.6, -67.04, -0.1513), (28.34, -33.05, -0.5314), (31.73, -54.87, -0.4073), (30.99, -67.04, -0.4073), (28.13, -33.05, -0.8842), (31.52, -54.87, -0.7601), (30.78, -67.04, -0.7601), (16.37, -33.05, -0.8842), (18.05, -54.87, -0.7601), (19.02, -67.04, -0.7601), (9.103, -33.05, -0.4899), (10.78, -54.87, -0.3658), (11.75, -67.04, -0.3658), (9.207, -32.26, 0.1604), (10.88, -54.08, 0.2845), (11.86, -66.25, 0.2845), (16.74, -66.93, 0.2346), (17.64, -66.93, 0.5732), (24.79, -66.93, 0.604), (27.74, -66.93, 0.4706), (28.95, -66.93, 0.209), (28.4, -66.93, -0.09882), (27.5, -66.93, -0.2886), (27.38, -66.93, -0.5503), (20.76, -66.93, -0.5503), (16.67, -66.93, -0.2579), (16.73, -65.81, 0.2244), (11.81, -76.92, 0.2675), (13.4, -76.92, 0.6608), (26.12, -76.92, 0.6966), (31.36, -76.92, 0.5417), (33.5, -76.92, 0.2377), (32.54, -76.92, -0.1199), (30.93, -76.92, -0.3404), (30.72, -76.92, -0.6443), (18.96, -76.92, -0.6443), (11.69, -76.92, -0.3046), (11.8, -76.14, 0.2556), (16.68, -76.81, 0.2126), (17.58, -76.81, 0.5043), (24.74, -76.81, 0.5308), (27.68, -76.81, 0.4159), (28.89, -76.81, 0.1905), (28.35, -76.81, -0.07465), (27.44, -76.81, -0.2382), (27.32, -76.81, -0.4636), (20.71, -76.81, -0.4636), (16.61, -76.81, -0.2117), (16.67, -75.69, 0.2038), (11.77, -82.06, 0.2232), (14.87, -85.02, 0.4839), (25.49, -85.02, 0.5093), (31.33, -82.06, 0.4378), (30.99, -85.02, 0.1497), (30.42, -85.02, -0.03548), (30.9, -82.06, -0.2527), (29.33, -85.02, -0.4414), (19.51, -85.02, -0.4414), (13.44, -85.02, -0.2006), (13.53, -84.23, 0.1966), (16.65, -81.95, 0.1802), (18.35, -84.91, 0.373), (24.33, -84.91, 0.3918), (27.65, -81.95, 0.3394), (28.26, -84.91, 0.1252), (27.94, -84.91, -0.01206), (27.41, -81.95, -0.1727), (26.49, -84.91, -0.3132), (20.97, -84.91, -0.3132), (17.55, -84.91, -0.1346), (17.6, -83.79, 0.1599), (20.99, -85.94, 0.4913), (19.88, -85.94, 0.4698), (18.85, -85.94, 0.4349), (17.95, -85.94, 0.3879), (17.21, -85.94, 0.3306), (16.66, -85.94, 0.2653), (16.33, -85.94, 0.1944), (16.21, -85.94, 0.1207), (16.33, -85.94, 0.04693), (16.66, -85.94, -0.02397), (17.21, -85.94, -0.08931), (17.95, -85.94, -0.1466), (18.85, -85.94, -0.1936), (19.88, -85.94, -0.2285), (20.99, -85.94, -0.25), (21.01, -85.82, 0.4913), (19.92, -85.7, 0.4698), (18.91, -85.59, 0.4349), (18.03, -85.5, 0.3879), (17.31, -85.42, 0.3306), (16.77, -85.36, 0.2653), (16.44, -85.32, 0.1944), (16.33, -85.31, 0.1207), (16.44, -85.32, 0.04693), (16.77, -85.36, -0.02397), (17.31, -85.42, -0.08931), (18.03, -85.5, -0.1466), (18.91, -85.59, -0.1936), (19.92, -85.7, -0.2285), (21.01, -85.82, -0.25), (21.08, -85.7, 0.4913), (20.05, -85.47, 0.4698), (19.1, -85.25, 0.4349), (18.27, -85.06, 0.3879), (17.59, -84.91, 0.3306), (17.08, -84.79, 0.2653), (16.77, -84.72, 0.1944), (16.66, -84.7, 0.1207), (16.77, -84.72, 0.04693), (17.08, -84.79, -0.02397), (17.59, -84.91, -0.08931), (18.27, -85.06, -0.1466), (19.1, -85.25, -0.1936), (20.05, -85.47, -0.2285), (21.08, -85.7, -0.25), (21.19, -85.59, 0.4913), (20.26, -85.25, 0.4698), (19.41, -84.94, 0.4349), (18.66, -84.67, 0.3879), (18.04, -84.44, 0.3306), (17.59, -84.28, 0.2653), (17.31, -84.17, 0.1944), (17.21, -84.14, 0.1207), (17.31, -84.17, 0.04693), (17.59, -84.28, -0.02397), (18.04, -84.44, -0.08931), (18.66, -84.67, -0.1466), (19.41, -84.94, -0.1936), (20.26, -85.25, -0.2285), (21.19, -85.59, -0.25), (21.33, -85.5, 0.4913), (20.54, -85.06, 0.4698), (19.82, -84.67, 0.4349), (19.18, -84.32, 0.3879), (18.66, -84.03, 0.3306), (18.27, -83.82, 0.2653), (18.03, -83.69, 0.1944), (17.95, -83.65, 0.1207), (18.03, -83.69, 0.04693), (18.27, -83.82, -0.02397), (18.66, -84.03, -0.08931), (19.18, -84.32, -0.1466), (19.82, -84.67, -0.1936), (20.54, -85.06, -0.2285), (21.33, -85.5, -0.25), (21.51, -85.42, 0.4913), (20.89, -84.91, 0.4698), (20.32, -84.44, 0.4349), (19.82, -84.03, 0.3879), (19.41, -83.7, 0.3306), (19.1, -83.45, 0.2653), (18.91, -83.29, 0.1944), (18.85, -83.24, 0.1207), (18.91, -83.29, 0.04693), (19.1, -83.45, -0.02397), (19.41, -83.7, -0.08931), (19.82, -84.03, -0.1466), (20.32, -84.44, -0.1936), (20.89, -84.91, -0.2285), (21.51, -85.42, -0.25), (21.71, -85.36, 0.4913), (21.28, -84.79, 0.4698), (20.89, -84.28, 0.4349), (20.54, -83.82, 0.3879), (20.26, -83.45, 0.3306), (20.05, -83.17, 0.2653), (19.92, -83.0, 0.1944), (19.88, -82.94, 0.1207), (19.92, -83.0, 0.04693), (20.05, -83.17, -0.02397), (20.26, -83.45, -0.08931), (20.54, -83.82, -0.1466), (20.89, -84.28, -0.1936), (21.28, -84.79, -0.2285), (21.71, -85.36, -0.25), (21.92, -85.32, 0.4913), (21.71, -84.72, 0.4698), (21.51, -84.17, 0.4349), (21.33, -83.69, 0.3879), (21.19, -83.29, 0.3306), (21.08, -83.0, 0.2653), (21.01, -82.82, 0.1944), (20.99, -82.76, 0.1207), (21.01, -82.82, 0.04693), (21.08, -83.0, -0.02397), (21.19, -83.29, -0.08931), (21.33, -83.69, -0.1466), (21.51, -84.17, -0.1936), (21.71, -84.72, -0.2285), (21.92, -85.32, -0.25), (22.15, -85.31, 0.4913), (22.15, -84.7, 0.4698), (22.15, -84.14, 0.4349), (22.15, -83.65, 0.3879), (22.15, -83.24, 0.3306), (22.15, -82.94, 0.2653), (22.15, -82.76, 0.1944), (22.15, -82.69, 0.1207), (22.15, -82.76, 0.04693), (22.15, -82.94, -0.02397), (22.15, -83.24, -0.08931), (22.15, -83.65, -0.1466), (22.15, -84.14, -0.1936), (22.15, -84.7, -0.2285), (22.15, -85.31, -0.25), (22.37, -85.32, 0.4913), (22.59, -84.72, 0.4698), (22.79, -84.17, 0.4349), (22.97, -83.69, 0.3879), (23.11, -83.29, 0.3306), (23.22, -83.0, 0.2653), (23.28, -82.82, 0.1944), (23.31, -82.76, 0.1207), (23.28, -82.82, 0.04693), (23.22, -83.0, -0.02397), (23.11, -83.29, -0.08931), (22.97, -83.69, -0.1466), (22.79, -84.17, -0.1936), (22.59, -84.72, -0.2285), (22.37, -85.32, -0.25), (22.59, -85.36, 0.4913), (23.02, -84.79, 0.4698), (23.41, -84.28, 0.4349), (23.76, -83.82, 0.3879), (24.04, -83.45, 0.3306), (24.25, -83.17, 0.2653), (24.38, -83.0, 0.1944), (24.42, -82.94, 0.1207), (24.38, -83.0, 0.04693), (24.25, -83.17, -0.02397), (24.04, -83.45, -0.08931), (23.76, -83.82, -0.1466), (23.41, -84.28, -0.1936), (23.02, -84.79, -0.2285), (22.59, -85.36, -0.25), (22.79, -85.42, 0.4913), (23.41, -84.91, 0.4698), (23.98, -84.44, 0.4349), (24.48, -84.03, 0.3879), (24.89, -83.7, 0.3306), (25.2, -83.45, 0.2653), (25.38, -83.29, 0.1944), (25.45, -83.24, 0.1207), (25.38, -83.29, 0.04693), (25.2, -83.45, -0.02397), (24.89, -83.7, -0.08931), (24.48, -84.03, -0.1466), (23.98, -84.44, -0.1936), (23.41, -84.91, -0.2285), (22.79, -85.42, -0.25), (22.97, -85.5, 0.4913), (23.76, -85.06, 0.4698), (24.48, -84.67, 0.4349), (25.12, -84.32, 0.3879), (25.64, -84.03, 0.3306), (26.03, -83.82, 0.2653), (26.27, -83.69, 0.1944), (26.35, -83.65, 0.1207), (26.27, -83.69, 0.04693), (26.03, -83.82, -0.02397), (25.64, -84.03, -0.08931), (25.12, -84.32, -0.1466), (24.48, -84.67, -0.1936), (23.76, -85.06, -0.2285), (22.97, -85.5, -0.25), (23.11, -85.59, 0.4913), (24.04, -85.25, 0.4698), (24.89, -84.94, 0.4349), (25.64, -84.67, 0.3879), (26.25, -84.44, 0.3306), (26.71, -84.28, 0.2653), (26.99, -84.17, 0.1944), (27.08, -84.14, 0.1207), (26.99, -84.17, 0.04693), (26.71, -84.28, -0.02397), (26.25, -84.44, -0.08931), (25.64, -84.67, -0.1466), (24.89, -84.94, -0.1936), (24.04, -85.25, -0.2285), (23.11, -85.59, -0.25), (23.22, -85.7, 0.4913), (24.25, -85.47, 0.4698), (25.2, -85.25, 0.4349), (26.03, -85.06, 0.3879), (26.71, -84.91, 0.3306), (27.22, -84.79, 0.2653), (27.53, -84.72, 0.1944), (27.63, -84.7, 0.1207), (27.53, -84.72, 0.04693), (27.22, -84.79, -0.02397), (26.71, -84.91, -0.08931), (26.03, -85.06, -0.1466), (25.2, -85.25, -0.1936), (24.25, -85.47, -0.2285), (23.22, -85.7, -0.25), (23.28, -85.82, 0.4913), (24.38, -85.7, 0.4698), (25.38, -85.59, 0.4349), (26.27, -85.5, 0.3879), (26.99, -85.42, 0.3306), (27.53, -85.36, 0.2653), (27.86, -85.32, 0.1944), (27.97, -85.31, 0.1207), (27.86, -85.32, 0.04693), (27.53, -85.36, -0.02397), (26.99, -85.42, -0.08931), (26.27, -85.5, -0.1466), (25.38, -85.59, -0.1936), (24.38, -85.7, -0.2285), (23.28, -85.82, -0.25), (23.31, -85.94, 0.4913), (24.42, -85.94, 0.4698), (25.45, -85.94, 0.4349), (26.35, -85.94, 0.3879), (27.08, -85.94, 0.3306), (27.63, -85.94, 0.2653), (27.97, -85.94, 0.1944), (28.09, -85.94, 0.1207), (27.97, -85.94, 0.04693), (27.63, -85.94, -0.02397), (27.08, -85.94, -0.08931), (26.35, -85.94, -0.1466), (25.45, -85.94, -0.1936), (24.42, -85.94, -0.2285), (23.31, -85.94, -0.25), (22.15, -85.94, -0.2573), (23.28, -86.07, 0.4913), (24.38, -86.19, 0.4698), (25.38, -86.3, 0.4349), (26.27, -86.39, 0.3879), (26.99, -86.47, 0.3306), (27.53, -86.53, 0.2653), (27.86, -86.57, 0.1944), (27.97, -86.58, 0.1207), (27.86, -86.57, 0.04693), (27.53, -86.53, -0.02397), (26.99, -86.47, -0.08931), (26.27, -86.39, -0.1466), (25.38, -86.3, -0.1936), (24.38, -86.19, -0.2285), (23.28, -86.07, -0.25), (23.22, -86.19, 0.4913), (24.25, -86.42, 0.4698), (25.2, -86.63, 0.4349), (26.03, -86.82, 0.3879), (26.71, -86.98, 0.3306), (27.22, -87.09, 0.2653), (27.53, -87.16, 0.1944), (27.63, -87.19, 0.1207), (27.53, -87.16, 0.04693), (27.22, -87.09, -0.02397), (26.71, -86.98, -0.08931), (26.03, -86.82, -0.1466), (25.2, -86.63, -0.1936), (24.25, -86.42, -0.2285), (23.22, -86.19, -0.25), (23.11, -86.3, 0.4913), (24.04, -86.63, 0.4698), (24.89, -86.95, 0.4349), (25.64, -87.22, 0.3879), (26.25, -87.44, 0.3306), (26.71, -87.61, 0.2653), (26.99, -87.71, 0.1944), (27.08, -87.75, 0.1207), (26.99, -87.71, 0.04693), (26.71, -87.61, -0.02397), (26.25, -87.44, -0.08931), (25.64, -87.22, -0.1466), (24.89, -86.95, -0.1936), (24.04, -86.63, -0.2285), (23.11, -86.3, -0.25), (22.97, -86.39, 0.4913), (23.76, -86.82, 0.4698), (24.48, -87.22, 0.4349), (25.12, -87.57, 0.3879), (25.64, -87.85, 0.3306), (26.03, -88.07, 0.2653), (26.27, -88.2, 0.1944), (26.35, -88.24, 0.1207), (26.27, -88.2, 0.04693), (26.03, -88.07, -0.02397), (25.64, -87.85, -0.08931), (25.12, -87.57, -0.1466), (24.48, -87.22, -0.1936), (23.76, -86.82, -0.2285), (22.97, -86.39, -0.25), (22.79, -86.47, 0.4913), (23.41, -86.98, 0.4698), (23.98, -87.44, 0.4349), (24.48, -87.85, 0.3879), (24.89, -88.19, 0.3306), (25.2, -88.44, 0.2653), (25.38, -88.59, 0.1944), (25.45, -88.65, 0.1207), (25.38, -88.59, 0.04693), (25.2, -88.44, -0.02397), (24.89, -88.19, -0.08931), (24.48, -87.85, -0.1466), (23.98, -87.44, -0.1936), (23.41, -86.98, -0.2285), (22.79, -86.47, -0.25), (22.59, -86.53, 0.4913), (23.02, -87.09, 0.4698), (23.41, -87.61, 0.4349), (23.76, -88.07, 0.3879), (24.04, -88.44, 0.3306), (24.25, -88.72, 0.2653), (24.38, -88.89, 0.1944), (24.42, -88.95, 0.1207), (24.38, -88.89, 0.04693), (24.25, -88.72, -0.02397), (24.04, -88.44, -0.08931), (23.76, -88.07, -0.1466), (23.41, -87.61, -0.1936), (23.02, -87.09, -0.2285), (22.59, -86.53, -0.25), (22.37, -86.57, 0.4913), (22.59, -87.16, 0.4698), (22.79, -87.71, 0.4349), (22.97, -88.2, 0.3879), (23.11, -88.59, 0.3306), (23.22, -88.89, 0.2653), (23.28, -89.07, 0.1944), (23.31, -89.13, 0.1207), (23.28, -89.07, 0.04693), (23.22, -88.89, -0.02397), (23.11, -88.59, -0.08931), (22.97, -88.2, -0.1466), (22.79, -87.71, -0.1936), (22.59, -87.16, -0.2285), (22.37, -86.57, -0.25), (22.15, -86.58, 0.4913), (22.15, -87.19, 0.4698), (22.15, -87.75, 0.4349), (22.15, -88.24, 0.3879), (22.15, -88.65, 0.3306), (22.15, -88.95, 0.2653), (22.15, -89.13, 0.1944), (22.15, -89.19, 0.1207), (22.15, -89.13, 0.04693), (22.15, -88.95, -0.02397), (22.15, -88.65, -0.08931), (22.15, -88.24, -0.1466), (22.15, -87.75, -0.1936), (22.15, -87.19, -0.2285), (22.15, -86.58, -0.25), (21.92, -86.57, 0.4913), (21.71, -87.16, 0.4698), (21.51, -87.71, 0.4349), (21.33, -88.2, 0.3879), (21.19, -88.59, 0.3306), (21.08, -88.89, 0.2653), (21.01, -89.07, 0.1944), (20.99, -89.13, 0.1207), (21.01, -89.07, 0.04693), (21.08, -88.89, -0.02397), (21.19, -88.59, -0.08931), (21.33, -88.2, -0.1466), (21.51, -87.71, -0.1936), (21.71, -87.16, -0.2285), (21.92, -86.57, -0.25), (21.71, -86.53, 0.4913), (21.28, -87.09, 0.4698), (20.89, -87.61, 0.4349), (20.54, -88.07, 0.3879), (20.26, -88.44, 0.3306), (20.05, -88.72, 0.2653), (19.92, -88.89, 0.1944), (19.88, -88.95, 0.1207), (19.92, -88.89, 0.04693), (20.05, -88.72, -0.02397), (20.26, -88.44, -0.08931), (20.54, -88.07, -0.1466), (20.89, -87.61, -0.1936), (21.28, -87.09, -0.2285), (21.71, -86.53, -0.25), (21.51, -86.47, 0.4913), (20.89, -86.98, 0.4698), (20.32, -87.44, 0.4349), (19.82, -87.85, 0.3879), (19.41, -88.19, 0.3306), (19.1, -88.44, 0.2653), (18.91, -88.59, 0.1944), (18.85, -88.65, 0.1207), (18.91, -88.59, 0.04693), (19.1, -88.44, -0.02397), (19.41, -88.19, -0.08931), (19.82, -87.85, -0.1466), (20.32, -87.44, -0.1936), (20.89, -86.98, -0.2285), (21.51, -86.47, -0.25), (21.33, -86.39, 0.4913), (20.54, -86.82, 0.4698), (19.82, -87.22, 0.4349), (19.18, -87.57, 0.3879), (18.66, -87.85, 0.3306), (18.27, -88.07, 0.2653), (18.03, -88.2, 0.1944), (17.95, -88.24, 0.1207), (18.03, -88.2, 0.04693), (18.27, -88.07, -0.02397), (18.66, -87.85, -0.08931), (19.18, -87.57, -0.1466), (19.82, -87.22, -0.1936), (20.54, -86.82, -0.2285), (21.33, -86.39, -0.25), (21.19, -86.3, 0.4913), (20.26, -86.63, 0.4698), (19.41, -86.95, 0.4349), (18.66, -87.22, 0.3879), (18.04, -87.44, 0.3306), (17.59, -87.61, 0.2653), (17.31, -87.71, 0.1944), (17.21, -87.75, 0.1207), (17.31, -87.71, 0.04693), (17.59, -87.61, -0.02397), (18.04, -87.44, -0.08931), (18.66, -87.22, -0.1466), (19.41, -86.95, -0.1936), (20.26, -86.63, -0.2285), (21.19, -86.3, -0.25), (22.15, -85.94, 0.4986), (21.08, -86.19, 0.4913), (20.05, -86.42, 0.4698), (19.1, -86.63, 0.4349), (18.27, -86.82, 0.3879), (17.59, -86.98, 0.3306), (17.08, -87.09, 0.2653), (16.77, -87.16, 0.1944), (16.66, -87.19, 0.1207), (16.77, -87.16, 0.04693), (17.08, -87.09, -0.02397), (17.59, -86.98, -0.08931), (18.27, -86.82, -0.1466), (19.1, -86.63, -0.1936), (20.05, -86.42, -0.2285), (21.08, -86.19, -0.25), (21.01, -86.07, 0.4913), (19.92, -86.19, 0.4698), (18.91, -86.3, 0.4349), (18.03, -86.39, 0.3879), (17.31, -86.47, 0.3306), (16.77, -86.53, 0.2653), (16.44, -86.57, 0.1944), (16.33, -86.58, 0.1207), (16.44, -86.57, 0.04693), (16.77, -86.53, -0.02397), (17.31, -86.47, -0.08931), (18.03, -86.39, -0.1466), (18.91, -86.3, -0.1936), (19.92, -86.19, -0.2285), (21.01, -86.07, -0.25), (31.73, -54.87, -0.4073), (28.34, -33.05, -0.5314), (30.99, -67.04, -0.4073), (31.52, -54.87, -0.7601), (28.13, -33.05, -0.8842), (30.78, -67.04, -0.7601), (30.93, -76.92, -0.429), (30.72, -76.92, -0.6656), (6.043, -49.8, 0.9249), (1.93, -49.8, 0.9391), (1.0, -49.8, 0.9929), (-1.0, -49.8, 0.9929), (11.28, -49.8, 0.2695), (13.42, -49.8, 0.7261), (26.14, -49.8, 0.7676), (31.37, -49.8, 0.5877), (33.51, -49.8, 0.2349), (32.55, -49.8, -0.1801), (30.95, -49.8, -0.4361), (30.73, -49.8, -0.7889), (17.66, -49.8, -0.7889), (10.39, -49.8, -0.3946), (10.49, -49.01, 0.2557), (30.95, -49.8, -0.6176), (30.73, -49.8, -0.8194), (61.38, -66.45, -0.8946), (62.13, -54.28, -0.8946), (61.17, -66.45, -1.247), (61.91, -54.28, -1.247), (61.32, -72.74, -0.8083), (61.11, -72.74, -1.045), (61.34, -51.08, -0.8964), (61.12, -51.08, -1.098), (61.25, -62.83, -0.6637), (60.42, -62.83, -0.6828), (59.65, -62.83, -0.7139), (58.97, -62.83, -0.7557), (58.42, -62.83, -0.8066), (58.01, -62.83, -0.8647), (57.75, -62.83, -0.9278), (57.67, -62.83, -0.9933), (57.75, -62.83, -1.059), (58.01, -62.83, -1.122), (58.42, -62.83, -1.18), (58.97, -62.83, -1.231), (59.65, -62.83, -1.273), (60.42, -62.83, -1.304), (61.25, -62.83, -1.323), (61.27, -62.19, -0.6637), (60.45, -61.57, -0.6828), (59.69, -61.0, -0.7139), (59.03, -60.5, -0.7557), (58.49, -60.09, -0.8066), (58.09, -59.78, -0.8647), (57.84, -59.6, -0.9278), (57.75, -59.53, -0.9933), (57.84, -59.6, -1.059), (58.09, -59.78, -1.122), (58.49, -60.09, -1.18), (59.03, -60.5, -1.231), (59.69, -61.0, -1.273), (60.45, -61.57, -1.304), (61.27, -62.19, -1.323), (61.32, -61.57, -0.6637), (60.54, -60.36, -0.6828), (59.83, -59.24, -0.7139), (59.21, -58.26, -0.7557), (58.7, -57.45, -0.8066), (58.32, -56.86, -0.8647), (58.09, -56.49, -0.9278), (58.01, -56.36, -0.9933), (58.09, -56.49, -1.059), (58.32, -56.86, -1.122), (58.7, -57.45, -1.18), (59.21, -58.26, -1.231), (59.83, -59.24, -1.273), (60.54, -60.36, -1.304), (61.32, -61.57, -1.323), (61.4, -61.0, -0.6637), (60.7, -59.24, -0.6828), (60.06, -57.61, -0.7139), (59.5, -56.19, -0.7557), (59.04, -55.02, -0.8066), (58.7, -54.16, -0.8647), (58.49, -53.62, -0.9278), (58.42, -53.44, -0.9933), (58.49, -53.62, -1.059), (58.7, -54.16, -1.122), (59.04, -55.02, -1.18), (59.5, -56.19, -1.231), (60.06, -57.61, -1.273), (60.7, -59.24, -1.304), (61.4, -61.0, -1.323), (61.5, -60.5, -0.6637), (60.91, -58.26, -0.6828), (60.37, -56.19, -0.7139), (59.89, -54.38, -0.7557), (59.5, -52.89, -0.8066), (59.21, -51.79, -0.8647), (59.03, -51.11, -0.9278), (58.97, -50.88, -0.9933), (59.03, -51.11, -1.059), (59.21, -51.79, -1.122), (59.5, -52.89, -1.18), (59.89, -54.38, -1.231), (60.37, -56.19, -1.273), (60.91, -58.26, -1.304), (61.5, -60.5, -1.323), (61.64, -60.09, -0.6637), (61.17, -57.45, -0.6828), (60.74, -55.02, -0.7139), (60.37, -52.89, -0.7557), (60.06, -51.15, -0.8066), (59.83, -49.85, -0.8647), (59.69, -49.05, -0.9278), (59.65, -48.78, -0.9933), (59.69, -49.05, -1.059), (59.83, -49.85, -1.122), (60.06, -51.15, -1.18), (60.37, -52.89, -1.231), (60.74, -55.02, -1.273), (61.17, -57.45, -1.304), (61.64, -60.09, -1.323), (61.79, -59.78, -0.6637), (61.47, -56.86, -0.6828), (61.17, -54.16, -0.7139), (60.91, -51.79, -0.7557), (60.7, -49.85, -0.8066), (60.54, -48.41, -0.8647), (60.45, -47.52, -0.9278), (60.42, -47.22, -0.9933), (60.45, -47.52, -1.059), (60.54, -48.41, -1.122), (60.7, -49.85, -1.18), (60.91, -51.79, -1.231), (61.17, -54.16, -1.273), (61.47, -56.86, -1.304), (61.79, -59.78, -1.323), (61.95, -59.6, -0.6637), (61.79, -56.49, -0.6828), (61.64, -53.62, -0.7139), (61.5, -51.11, -0.7557), (61.4, -49.05, -0.8066), (61.32, -47.52, -0.8647), (61.27, -46.57, -0.9278), (61.25, -46.26, -0.9933), (61.27, -46.57, -1.059), (61.32, -47.52, -1.122), (61.4, -49.05, -1.18), (61.5, -51.11, -1.231), (61.64, -53.62, -1.273), (61.79, -56.49, -1.304), (61.95, -59.6, -1.323), (62.12, -59.53, -0.6637), (62.12, -56.36, -0.6828), (62.12, -53.44, -0.7139), (62.12, -50.88, -0.7557), (62.12, -48.78, -0.8066), (62.12, -47.22, -0.8647), (62.12, -46.26, -0.9278), (62.12, -45.93, -0.9933), (62.12, -46.26, -1.059), (62.12, -47.22, -1.122), (62.12, -48.78, -1.18), (62.12, -50.88, -1.231), (62.12, -53.44, -1.273), (62.12, -56.36, -1.304), (62.12, -59.53, -1.323), (62.29, -59.6, -0.6637), (62.45, -56.49, -0.6828), (62.6, -53.62, -0.7139), (62.73, -51.11, -0.7557), (62.84, -49.05, -0.8066), (62.92, -47.52, -0.8647), (62.97, -46.57, -0.9278), (62.99, -46.26, -0.9933), (62.97, -46.57, -1.059), (62.92, -47.52, -1.122), (62.84, -49.05, -1.18), (62.73, -51.11, -1.231), (62.6, -53.62, -1.273), (62.45, -56.49, -1.304), (62.29, -59.6, -1.323), (62.45, -59.78, -0.6637), (62.77, -56.86, -0.6828), (63.06, -54.16, -0.7139), (63.32, -51.79, -0.7557), (63.53, -49.85, -0.8066), (63.69, -48.41, -0.8647), (63.79, -47.52, -0.9278), (63.82, -47.22, -0.9933), (63.79, -47.52, -1.059), (63.69, -48.41, -1.122), (63.53, -49.85, -1.18), (63.32, -51.79, -1.231), (63.06, -54.16, -1.273), (62.77, -56.86, -1.304), (62.45, -59.78, -1.323), (62.6, -60.09, -0.6637), (63.06, -57.45, -0.6828), (63.49, -55.02, -0.7139), (63.87, -52.89, -0.7557), (64.17, -51.15, -0.8066), (64.4, -49.85, -0.8647), (64.54, -49.05, -0.9278), (64.59, -48.78, -0.9933), (64.54, -49.05, -1.059), (64.4, -49.85, -1.122), (64.17, -51.15, -1.18), (63.87, -52.89, -1.231), (63.49, -55.02, -1.273), (63.06, -57.45, -1.304), (62.6, -60.09, -1.323), (62.73, -60.5, -0.6637), (63.32, -58.26, -0.6828), (63.87, -56.19, -0.7139), (64.34, -54.38, -0.7557), (64.73, -52.89, -0.8066), (65.03, -51.79, -0.8647), (65.2, -51.11, -0.9278), (65.26, -50.88, -0.9933), (65.2, -51.11, -1.059), (65.03, -51.79, -1.122), (64.73, -52.89, -1.18), (64.34, -54.38, -1.231), (63.87, -56.19, -1.273), (63.32, -58.26, -1.304), (62.73, -60.5, -1.323), (62.84, -61.0, -0.6637), (63.53, -59.24, -0.6828), (64.17, -57.61, -0.7139), (64.73, -56.19, -0.7557), (65.19, -55.02, -0.8066), (65.54, -54.16, -0.8647), (65.75, -53.62, -0.9278), (65.82, -53.44, -0.9933), (65.75, -53.62, -1.059), (65.54, -54.16, -1.122), (65.19, -55.02, -1.18), (64.73, -56.19, -1.231), (64.17, -57.61, -1.273), (63.53, -59.24, -1.304), (62.84, -61.0, -1.323), (62.92, -61.57, -0.6637), (63.69, -60.36, -0.6828), (64.4, -59.24, -0.7139), (65.03, -58.26, -0.7557), (65.54, -57.45, -0.8066), (65.92, -56.86, -0.8647), (66.15, -56.49, -0.9278), (66.23, -56.36, -0.9933), (66.15, -56.49, -1.059), (65.92, -56.86, -1.122), (65.54, -57.45, -1.18), (65.03, -58.26, -1.231), (64.4, -59.24, -1.273), (63.69, -60.36, -1.304), (62.92, -61.57, -1.323), (62.97, -62.19, -0.6637), (63.79, -61.57, -0.6828), (64.54, -61.0, -0.7139), (65.2, -60.5, -0.7557), (65.75, -60.09, -0.8066), (66.15, -59.78, -0.8647), (66.4, -59.6, -0.9278), (66.48, -59.53, -0.9933), (66.4, -59.6, -1.059), (66.15, -59.78, -1.122), (65.75, -60.09, -1.18), (65.2, -60.5, -1.231), (64.54, -61.0, -1.273), (63.79, -61.57, -1.304), (62.97, -62.19, -1.323), (62.99, -62.83, -0.6637), (63.82, -62.83, -0.6828), (64.59, -62.83, -0.7139), (65.26, -62.83, -0.7557), (65.82, -62.83, -0.8066), (66.23, -62.83, -0.8647), (66.48, -62.83, -0.9278), (66.57, -62.83, -0.9933), (66.48, -62.83, -1.059), (66.23, -62.83, -1.122), (65.82, -62.83, -1.18), (65.26, -62.83, -1.231), (64.59, -62.83, -1.273), (63.82, -62.83, -1.304), (62.99, -62.83, -1.323), (62.12, -62.83, -1.329), (62.97, -63.47, -0.6637), (63.79, -64.09, -0.6828), (64.54, -64.66, -0.7139), (65.2, -65.16, -0.7557), (65.75, -65.57, -0.8066), (66.15, -65.88, -0.8647), (66.4, -66.06, -0.9278), (66.48, -66.13, -0.9933), (66.4, -66.06, -1.059), (66.15, -65.88, -1.122), (65.75, -65.57, -1.18), (65.2, -65.16, -1.231), (64.54, -64.66, -1.273), (63.79, -64.09, -1.304), (62.97, -63.47, -1.323), (62.92, -64.09, -0.6637), (63.69, -65.31, -0.6828), (64.4, -66.42, -0.7139), (65.03, -67.4, -0.7557), (65.54, -68.21, -0.8066), (65.92, -68.81, -0.8647), (66.15, -69.17, -0.9278), (66.23, -69.3, -0.9933), (66.15, -69.17, -1.059), (65.92, -68.81, -1.122), (65.54, -68.21, -1.18), (65.03, -67.4, -1.231), (64.4, -66.42, -1.273), (63.69, -65.31, -1.304), (62.92, -64.09, -1.323), (62.84, -64.66, -0.6637), (63.53, -66.42, -0.6828), (64.17, -68.05, -0.7139), (64.73, -69.47, -0.7557), (65.19, -70.64, -0.8066), (65.54, -71.5, -0.8647), (65.75, -72.04, -0.9278), (65.82, -72.22, -0.9933), (65.75, -72.04, -1.059), (65.54, -71.5, -1.122), (65.19, -70.64, -1.18), (64.73, -69.47, -1.231), (64.17, -68.05, -1.273), (63.53, -66.42, -1.304), (62.84, -64.66, -1.323), (62.73, -65.16, -0.6637), (63.32, -67.4, -0.6828), (63.87, -69.47, -0.7139), (64.34, -71.28, -0.7557), (64.73, -72.77, -0.8066), (65.03, -73.87, -0.8647), (65.2, -74.55, -0.9278), (65.26, -74.78, -0.9933), (65.2, -74.55, -1.059), (65.03, -73.87, -1.122), (64.73, -72.77, -1.18), (64.34, -71.28, -1.231), (63.87, -69.47, -1.273), (63.32, -67.4, -1.304), (62.73, -65.16, -1.323), (62.6, -65.57, -0.6637), (63.06, -68.21, -0.6828), (63.49, -70.64, -0.7139), (63.87, -72.77, -0.7557), (64.17, -74.51, -0.8066), (64.4, -75.81, -0.8647), (64.54, -76.61, -0.9278), (64.59, -76.88, -0.9933), (64.54, -76.61, -1.059), (64.4, -75.81, -1.122), (64.17, -74.51, -1.18), (63.87, -72.77, -1.231), (63.49, -70.64, -1.273), (63.06, -68.21, -1.304), (62.6, -65.57, -1.323), (62.45, -65.88, -0.6637), (62.77, -68.81, -0.6828), (63.06, -71.5, -0.7139), (63.32, -73.87, -0.7557), (63.53, -75.81, -0.8066), (63.69, -77.26, -0.8647), (63.79, -78.14, -0.9278), (63.82, -78.44, -0.9933), (63.79, -78.14, -1.059), (63.69, -77.26, -1.122), (63.53, -75.81, -1.18), (63.32, -73.87, -1.231), (63.06, -71.5, -1.273), (62.77, -68.81, -1.304), (62.45, -65.88, -1.323), (62.29, -66.06, -0.6637), (62.45, -69.17, -0.6828), (62.6, -72.04, -0.7139), (62.73, -74.55, -0.7557), (62.84, -76.61, -0.8066), (62.92, -78.14, -0.8647), (62.97, -79.09, -0.9278), (62.99, -79.41, -0.9933), (62.97, -79.09, -1.059), (62.92, -78.14, -1.122), (62.84, -76.61, -1.18), (62.73, -74.55, -1.231), (62.6, -72.04, -1.273), (62.45, -69.17, -1.304), (62.29, -66.06, -1.323), (62.12, -66.13, -0.6637), (62.12, -69.3, -0.6828), (62.12, -72.22, -0.7139), (62.12, -74.78, -0.7557), (62.12, -76.88, -0.8066), (62.12, -78.44, -0.8647), (62.12, -79.41, -0.9278), (62.12, -79.73, -0.9933), (62.12, -79.41, -1.059), (62.12, -78.44, -1.122), (62.12, -76.88, -1.18), (62.12, -74.78, -1.231), (62.12, -72.22, -1.273), (62.12, -69.3, -1.304), (62.12, -66.13, -1.323), (61.95, -66.06, -0.6637), (61.79, -69.17, -0.6828), (61.64, -72.04, -0.7139), (61.5, -74.55, -0.7557), (61.4, -76.61, -0.8066), (61.32, -78.14, -0.8647), (61.27, -79.09, -0.9278), (61.25, -79.41, -0.9933), (61.27, -79.09, -1.059), (61.32, -78.14, -1.122), (61.4, -76.61, -1.18), (61.5, -74.55, -1.231), (61.64, -72.04, -1.273), (61.79, -69.17, -1.304), (61.95, -66.06, -1.323), (61.79, -65.88, -0.6637), (61.47, -68.81, -0.6828), (61.17, -71.5, -0.7139), (60.91, -73.87, -0.7557), (60.7, -75.81, -0.8066), (60.54, -77.26, -0.8647), (60.45, -78.14, -0.9278), (60.42, -78.44, -0.9933), (60.45, -78.14, -1.059), (60.54, -77.26, -1.122), (60.7, -75.81, -1.18), (60.91, -73.87, -1.231), (61.17, -71.5, -1.273), (61.47, -68.81, -1.304), (61.79, -65.88, -1.323), (61.64, -65.57, -0.6637), (61.17, -68.21, -0.6828), (60.74, -70.64, -0.7139), (60.37, -72.77, -0.7557), (60.06, -74.51, -0.8066), (59.83, -75.81, -0.8647), (59.69, -76.61, -0.9278), (59.65, -76.88, -0.9933), (59.69, -76.61, -1.059), (59.83, -75.81, -1.122), (60.06, -74.51, -1.18), (60.37, -72.77, -1.231), (60.74, -70.64, -1.273), (61.17, -68.21, -1.304), (61.64, -65.57, -1.323), (61.5, -65.16, -0.6637), (60.91, -67.4, -0.6828), (60.37, -69.47, -0.7139), (59.89, -71.28, -0.7557), (59.5, -72.77, -0.8066), (59.21, -73.87, -0.8647), (59.03, -74.55, -0.9278), (58.97, -74.78, -0.9933), (59.03, -74.55, -1.059), (59.21, -73.87, -1.122), (59.5, -72.77, -1.18), (59.89, -71.28, -1.231), (60.37, -69.47, -1.273), (60.91, -67.4, -1.304), (61.5, -65.16, -1.323), (61.4, -64.66, -0.6637), (60.7, -66.42, -0.6828), (60.06, -68.05, -0.7139), (59.5, -69.47, -0.7557), (59.04, -70.64, -0.8066), (58.7, -71.5, -0.8647), (58.49, -72.04, -0.9278), (58.42, -72.22, -0.9933), (58.49, -72.04, -1.059), (58.7, -71.5, -1.122), (59.04, -70.64, -1.18), (59.5, -69.47, -1.231), (60.06, -68.05, -1.273), (60.7, -66.42, -1.304), (61.4, -64.66, -1.323), (62.12, -62.83, -0.6572), (61.32, -64.09, -0.6637), (60.54, -65.31, -0.6828), (59.83, -66.42, -0.7139), (59.21, -67.4, -0.7557), (58.7, -68.21, -0.8066), (58.32, -68.81, -0.8647), (58.09, -69.17, -0.9278), (58.01, -69.3, -0.9933), (58.09, -69.17, -1.059), (58.32, -68.81, -1.122), (58.7, -68.21, -1.18), (59.21, -67.4, -1.231), (59.83, -66.42, -1.273), (60.54, -65.31, -1.304), (61.32, -64.09, -1.323), (61.27, -63.47, -0.6637), (60.45, -64.09, -0.6828), (59.69, -64.66, -0.7139), (59.03, -65.16, -0.7557), (58.49, -65.57, -0.8066), (58.09, -65.88, -0.8647), (57.84, -66.06, -0.9278), (57.75, -66.13, -0.9933), (57.84, -66.06, -1.059), (58.09, -65.88, -1.122), (58.49, -65.57, -1.18), (59.03, -65.16, -1.231), (59.69, -64.66, -1.273), (60.45, -64.09, -1.304), (61.27, -63.47, -1.323), (10.56, -154.5, -0.4361), (11.72, -155.5, -1.233), (5.847, -155.1, -1.731), (-0.2582, -154.4, -2.12), (3.102, -179.7, -0.6172), (3.635, -178.7, -1.072), (3.361, -178.4, -1.349), (-0.2582, -177.7, -1.425), (37.39, -54.75, -0.8542), (36.6, -50.05, -0.8732), (36.59, -76.12, -0.7388), (36.8, -76.12, -0.5022), (36.82, -50.05, -0.6714), (37.6, -54.75, -0.5014), (36.65, -66.93, -0.8542), (36.86, -66.93, -0.5014), (40.16, -50.2, -0.9058), (40.14, -75.63, -0.7832), (40.37, -50.2, -0.704), (41.16, -54.69, -0.5584), (40.2, -66.86, -0.9112), (40.94, -54.69, -0.9112), (40.36, -75.63, -0.5466), (40.42, -66.86, -0.5584), (56.02, -50.87, -1.051), (56.0, -73.44, -0.9811), (56.23, -50.87, -0.8495), (57.02, -54.38, -0.8127), (56.06, -66.55, -1.165), (56.8, -54.38, -1.165), (56.22, -73.44, -0.7445), (56.28, -66.55, -0.8127), (53.24, -54.45, -1.108), (52.65, -73.93, -0.7), (52.71, -66.62, -0.7555), (52.45, -50.72, -1.019), (52.44, -73.93, -0.9366), (52.67, -50.72, -0.8168), (53.45, -54.45, -0.7555), (52.5, -66.62, -1.108), (40.9, -54.69, -0.9742), (37.24, -54.75, -0.9573), (36.51, -66.93, -0.9655), (36.15, -76.12, -0.8525), (39.77, -75.63, -0.8569), (40.17, -66.86, -0.9824), (52.29, -73.93, -0.8722), (55.92, -73.44, -0.8766), (52.8, -66.62, -1.041), (56.47, -66.55, -1.058), (57.2, -54.38, -1.049), (53.53, -54.45, -1.033), (40.55, -55.74, -1.455), (36.89, -55.81, -1.438), (36.16, -67.98, -1.446), (35.8, -77.17, -1.333), (39.42, -76.68, -1.338), (39.82, -67.91, -1.463), (51.94, -74.99, -1.353), (55.57, -74.5, -1.357), (52.45, -67.68, -1.521), (56.11, -67.61, -1.538), (56.85, -55.43, -1.53), (53.18, -55.5, -1.513), (-0.02942, -154.7, -0.4474), (-0.5799, -179.7, -0.6284), (17.66, -125.8, 0.229), (-0.5095, -145.6, -0.008436), (17.92, -124.8, 0.2765), (-0.3148, -125.0, 0.2652), (13.96, -114.8, 0.858), (0.2694, -115.0, 0.8467), (10.56, -93.12, 1.029), (0.2694, -93.27, 1.018), (10.56, -93.12, 1.029), (0.2694, -93.27, 1.018), (10.56, -93.12, 1.029), (0.2694, -93.27, 1.018)], [], [(0, 1, 3, 2), (3, 1, 4, 5), (5, 4, 6, 7), (5, 7, 11, 10), (3, 5, 10, 9), (2, 3, 9, 8), (11, 7, 12, 13), (9, 10, 16, 15), (11, 13, 18, 17), (10, 11, 17, 16), (8, 9, 15, 14), (16, 17, 22, 21), (14, 15, 20, 19), (17, 18, 23, 22), (15, 16, 21, 20), (21, 22, 27, 26), (19, 20, 25, 24), (22, 23, 28, 27), (20, 21, 26, 25), (25, 26, 31, 30), (26, 27, 32, 31), (24, 25, 30, 29), (27, 28, 33, 32), (32, 33, 38, 37), (30, 31, 36, 35), (31, 32, 37, 36), (29, 30, 35, 34), (37, 38, 43, 42), (35, 36, 41, 40), (36, 37, 42, 41), (34, 35, 40, 39), (42, 43, 48, 47), (40, 41, 46, 45), (41, 42, 47, 46), (39, 40, 45, 44), (47, 48, 53, 52), (45, 46, 51, 50), (46, 47, 52, 51), (44, 45, 50, 49), (49, 50, 55, 54), (52, 53, 58, 57), (50, 51, 56, 55), (51, 52, 57, 56), (56, 57, 62, 61), (54, 55, 60, 59), (57, 58, 63, 62), (55, 56, 61, 60), (61, 62, 67, 66), (59, 60, 65, 64), (62, 63, 68, 67), (60, 61, 66, 65), (66, 67, 72, 71), (64, 65, 70, 69), (67, 68, 73, 72), (65, 66, 71, 70), (71, 72, 77, 76), (69, 70, 75, 74), (72, 73, 78, 77), (70, 71, 76, 75), (76, 77, 82, 81), (74, 75, 80, 79), (77, 78, 83, 82), (75, 76, 81, 80), (80, 81, 86, 85), (81, 82, 87, 86), (79, 80, 85, 84), (82, 83, 88, 87), (87, 88, 93, 92), (85, 86, 91, 90), (86, 87, 92, 91), (84, 85, 90, 89), (92, 93, 98, 97), (90, 91, 96, 95), (91, 92, 97, 96), (89, 90, 95, 94), (203, 204, 100, 101), (204, 205, 99, 100), (93, 88, 109, 110), (73, 68, 107, 108), (98, 93, 110, 111), (23, 18, 102, 103), (28, 23, 103, 104), (48, 43, 105, 106), (104, 105, 43, 28), (68, 48, 106, 107), (88, 73, 108, 109), (221, 6, 112, 222), (222, 112, 114, 223), (223, 114, 116, 224), (224, 116, 118, 225), (225, 118, 120, 226), (226, 120, 122, 227), (212, 125, 137, 218), (228, 124, 126, 229), (229, 126, 128, 230), (230, 128, 130, 231), (231, 130, 132, 232), (99, 113, 115, 117, 119, 121, 123, 125, 127, 129, 131, 133, 18, 101, 100), (233, 134, 136, 234), (125, 123, 135, 137), (227, 122, 134, 233), (122, 124, 136, 134), (108, 107, 143, 144), (103, 102, 138, 139), (110, 109, 145, 146), (109, 108, 144, 145), (104, 103, 139, 140), (111, 110, 146, 147), (107, 106, 142, 143), (106, 105, 141, 142), (105, 104, 140, 141), (6, 4, 150, 151), (4, 1, 149, 150), (1, 0, 148, 149), (151, 150, 154, 155), (150, 149, 153, 154), (149, 148, 152, 153), (155, 154, 158, 159), (154, 153, 157, 158), (153, 152, 156, 157), (851, 852, 162, 163), (852, 853, 161, 162), (853, 854, 160, 161), (163, 162, 166, 167), (162, 161, 165, 166), (161, 160, 164, 165), (151, 155, 170, 169), (155, 159, 171, 170), (851, 163, 172, 855), (163, 167, 173, 172), (6, 151, 169, 168), (111, 147, 180, 179), (97, 98, 178, 177), (95, 96, 176, 175), (98, 111, 179, 178), (96, 97, 177, 176), (94, 95, 175, 174), (143, 142, 185, 186), (140, 139, 182, 183), (141, 140, 183, 184), (142, 141, 184, 185), (139, 138, 181, 182), (181, 138, 189, 190), (138, 102, 188, 189), (102, 18, 187, 188), (190, 189, 193, 194), (189, 188, 192, 193), (188, 187, 191, 192), (194, 193, 197, 198), (193, 192, 196, 197), (192, 191, 195, 196), (198, 197, 201, 202), (197, 196, 200, 201), (196, 195, 199, 200), (123, 211, 217, 135), (135, 217, 218, 137), (131, 215, 216, 133), (129, 214, 215, 131), (127, 213, 214, 129), (125, 212, 213, 127), (228, 212, 218, 234), (121, 210, 211, 123), (119, 209, 210, 121), (117, 208, 209, 119), (115, 207, 208, 117), (113, 206, 207, 115), (99, 205, 206, 113), (220, 221, 205, 204), (219, 220, 204, 203), (12, 7, 220, 219), (7, 6, 221, 220), (124, 228, 234, 136), (211, 227, 233, 217), (217, 233, 234, 218), (216, 215, 236, 238), (214, 230, 231, 215), (213, 229, 230, 214), (212, 228, 229, 213), (210, 226, 227, 211), (209, 225, 226, 210), (208, 224, 225, 209), (207, 223, 224, 208), (206, 222, 223, 207), (205, 221, 222, 206), (236, 235, 237, 238), (215, 231, 235, 236), (231, 232, 237, 235), (232, 216, 238, 237), (175, 176, 241, 240), (174, 175, 240, 239), (240, 241, 244, 243), (239, 240, 243, 242), (243, 244, 247, 246), (242, 243, 246, 245), (241, 176, 248, 250), (176, 177, 249, 248), (244, 241, 250, 251), (247, 244, 251, 252), (247, 252, 256, 255), (246, 247, 255, 254), (245, 246, 254, 253), (255, 256, 260, 259), (254, 255, 259, 258), (253, 254, 258, 257), (259, 260, 263, 262), (258, 259, 262, 261), (202, 201, 266, 267), (201, 200, 265, 266), (200, 199, 264, 265), (267, 266, 270, 271), (266, 265, 269, 270), (265, 264, 268, 269), (271, 270, 274, 275), (270, 269, 273, 274), (269, 268, 272, 273), (172, 173, 278, 277), (855, 172, 277, 856), (277, 278, 281, 280), (856, 277, 280, 857), (280, 281, 284, 283), (857, 280, 283, 858), (283, 284, 287, 286), (858, 283, 286, 859), (286, 287, 290, 289), (859, 286, 289, 860), (289, 290, 293, 292), (860, 289, 292, 861), (324, 296, 848, 850), (293, 323, 849, 845), (295, 296, 299, 298), (862, 295, 298, 863), (298, 299, 302, 301), (863, 298, 301, 864), (301, 302, 305, 304), (864, 301, 304, 865), (307, 308, 330, 329), (306, 316, 315, 314, 313, 312, 311, 310, 309, 308, 307), (314, 315, 337, 336), (306, 307, 329, 328), (313, 314, 336, 335), (302, 299, 325, 326), (293, 290, 322, 323), (173, 305, 316, 306), (284, 281, 319, 320), (173, 306, 328, 317), (312, 313, 335, 334), (311, 312, 334, 333), (319, 318, 340, 341), (326, 325, 347, 348), (317, 328, 350, 339), (333, 334, 356, 355), (318, 317, 339, 340), (325, 324, 346, 347), (332, 333, 355, 354), (338, 327, 349, 360), (324, 323, 345, 346), (331, 332, 354, 353), (281, 278, 318, 319), (315, 316, 338, 337), (290, 287, 321, 322), (299, 296, 324, 325), (308, 309, 331, 330), (309, 310, 332, 331), (278, 173, 317, 318), (310, 311, 333, 332), (287, 284, 320, 321), (296, 295, 846, 848), (305, 302, 326, 327), (316, 305, 327, 338), (349, 348, 359, 360), (347, 346, 357, 358), (345, 344, 355, 356), (343, 342, 353, 354), (341, 340, 351, 352), (348, 347, 358, 359), (346, 345, 356, 357), (344, 343, 354, 355), (342, 341, 352, 353), (340, 339, 350, 351), (334, 335, 357, 356), (327, 326, 348, 349), (320, 319, 341, 342), (335, 336, 358, 357), (328, 329, 351, 350), (321, 320, 342, 343), (336, 337, 359, 358), (329, 330, 352, 351), (322, 321, 343, 344), (337, 338, 360, 359), (330, 331, 353, 352), (323, 322, 344, 345), (362, 361, 376, 377), (370, 369, 384, 385), (363, 362, 377, 378), (371, 370, 385, 386), (364, 363, 378, 379), (372, 371, 386, 387), (365, 364, 379, 380), (373, 372, 387, 388), (366, 365, 380, 381), (374, 373, 388, 389), (367, 366, 381, 382), (375, 374, 389, 390), (368, 367, 382, 383), (369, 368, 383, 384), (384, 383, 398, 399), (377, 376, 391, 392), (385, 384, 399, 400), (378, 377, 392, 393), (386, 385, 400, 401), (379, 378, 393, 394), (387, 386, 401, 402), (380, 379, 394, 395), (388, 387, 402, 403), (381, 380, 395, 396), (389, 388, 403, 404), (382, 381, 396, 397), (390, 389, 404, 405), (383, 382, 397, 398), (395, 394, 409, 410), (403, 402, 417, 418), (396, 395, 410, 411), (404, 403, 418, 419), (397, 396, 411, 412), (405, 404, 419, 420), (398, 397, 412, 413), (399, 398, 413, 414), (392, 391, 406, 407), (400, 399, 414, 415), (393, 392, 407, 408), (401, 400, 415, 416), (394, 393, 408, 409), (402, 401, 416, 417), (414, 413, 428, 429), (407, 406, 421, 422), (415, 414, 429, 430), (408, 407, 422, 423), (416, 415, 430, 431), (409, 408, 423, 424), (417, 416, 431, 432), (410, 409, 424, 425), (418, 417, 432, 433), (411, 410, 425, 426), (419, 418, 433, 434), (412, 411, 426, 427), (420, 419, 434, 435), (413, 412, 427, 428), (433, 432, 447, 448), (426, 425, 440, 441), (434, 433, 448, 449), (427, 426, 441, 442), (435, 434, 449, 450), (428, 427, 442, 443), (429, 428, 443, 444), (422, 421, 436, 437), (430, 429, 444, 445), (423, 422, 437, 438), (431, 430, 445, 446), (424, 423, 438, 439), (432, 431, 446, 447), (425, 424, 439, 440), (437, 436, 451, 452), (445, 444, 459, 460), (438, 437, 452, 453), (446, 445, 460, 461), (439, 438, 453, 454), (447, 446, 461, 462), (440, 439, 454, 455), (448, 447, 462, 463), (441, 440, 455, 456), (449, 448, 463, 464), (442, 441, 456, 457), (450, 449, 464, 465), (443, 442, 457, 458), (444, 443, 458, 459), (456, 455, 470, 471), (464, 463, 478, 479), (457, 456, 471, 472), (465, 464, 479, 480), (458, 457, 472, 473), (459, 458, 473, 474), (452, 451, 466, 467), (460, 459, 474, 475), (453, 452, 467, 468), (461, 460, 475, 476), (454, 453, 468, 469), (462, 461, 476, 477), (455, 454, 469, 470), (463, 462, 477, 478), (475, 474, 489, 490), (468, 467, 482, 483), (476, 475, 490, 491), (469, 468, 483, 484), (477, 476, 491, 492), (470, 469, 484, 485), (478, 477, 492, 493), (471, 470, 485, 486), (479, 478, 493, 494), (472, 471, 486, 487), (480, 479, 494, 495), (473, 472, 487, 488), (474, 473, 488, 489), (467, 466, 481, 482), (494, 493, 508, 509), (487, 486, 501, 502), (495, 494, 509, 510), (488, 487, 502, 503), (489, 488, 503, 504), (482, 481, 496, 497), (490, 489, 504, 505), (483, 482, 497, 498), (491, 490, 505, 506), (484, 483, 498, 499), (492, 491, 506, 507), (485, 484, 499, 500), (493, 492, 507, 508), (486, 485, 500, 501), (506, 505, 520, 521), (499, 498, 513, 514), (507, 506, 521, 522), (500, 499, 514, 515), (508, 507, 522, 523), (501, 500, 515, 516), (509, 508, 523, 524), (502, 501, 516, 517), (510, 509, 524, 525), (503, 502, 517, 518), (504, 503, 518, 519), (497, 496, 511, 512), (505, 504, 519, 520), (498, 497, 512, 513), (525, 524, 539, 540), (518, 517, 532, 533), (519, 518, 533, 534), (512, 511, 526, 527), (520, 519, 534, 535), (513, 512, 527, 528), (521, 520, 535, 536), (514, 513, 528, 529), (522, 521, 536, 537), (515, 514, 529, 530), (523, 522, 537, 538), (516, 515, 530, 531), (524, 523, 538, 539), (517, 516, 531, 532), (529, 528, 543, 544), (537, 536, 551, 552), (530, 529, 544, 545), (538, 537, 552, 553), (531, 530, 545, 546), (539, 538, 553, 554), (532, 531, 546, 547), (540, 539, 554, 555), (533, 532, 547, 548), (534, 533, 548, 549), (527, 526, 541, 542), (535, 534, 549, 550), (528, 527, 542, 543), (536, 535, 550, 551), (548, 547, 562, 563), (549, 548, 563, 564), (542, 541, 556, 557), (550, 549, 564, 565), (543, 542, 557, 558), (551, 550, 565, 566), (544, 543, 558, 559), (552, 551, 566, 567), (545, 544, 559, 560), (553, 552, 567, 568), (546, 545, 560, 561), (554, 553, 568, 569), (547, 546, 561, 562), (555, 554, 569, 570), (567, 566, 581, 582), (560, 559, 574, 575), (568, 567, 582, 583), (561, 560, 575, 576), (569, 568, 583, 584), (562, 561, 576, 577), (570, 569, 584, 585), (563, 562, 577, 578), (564, 563, 578, 579), (557, 556, 571, 572), (565, 564, 579, 580), (558, 557, 572, 573), (566, 565, 580, 581), (559, 558, 573, 574), (579, 578, 593, 594), (572, 571, 586, 587), (580, 579, 594, 595), (573, 572, 587, 588), (581, 580, 595, 596), (574, 573, 588, 589), (582, 581, 596, 597), (575, 574, 589, 590), (583, 582, 597, 598), (576, 575, 590, 591), (584, 583, 598, 599), (577, 576, 591, 592), (585, 584, 599, 600), (578, 577, 592, 593), (590, 589, 604, 605), (598, 597, 612, 613), (591, 590, 605, 606), (599, 598, 613, 614), (592, 591, 606, 607), (600, 599, 614, 615), (593, 592, 607, 608), (594, 593, 608, 609), (587, 586, 601, 602), (595, 594, 609, 610), (588, 587, 602, 603), (596, 595, 610, 611), (589, 588, 603, 604), (597, 596, 611, 612), (609, 608, 624, 625), (602, 601, 617, 618), (610, 609, 625, 626), (603, 602, 618, 619), (611, 610, 626, 627), (604, 603, 619, 620), (612, 611, 627, 628), (605, 604, 620, 621), (613, 612, 628, 629), (606, 605, 621, 622), (614, 613, 629, 630), (607, 606, 622, 623), (615, 614, 630, 631), (608, 607, 623, 624), (629, 628, 643, 644), (622, 621, 636, 637), (630, 629, 644, 645), (623, 622, 637, 638), (631, 630, 645, 646), (624, 623, 638, 639), (625, 624, 639, 640), (618, 617, 632, 633), (626, 625, 640, 641), (619, 618, 633, 634), (627, 626, 641, 642), (620, 619, 634, 635), (628, 627, 642, 643), (621, 620, 635, 636), (641, 640, 655, 656), (634, 633, 648, 649), (642, 641, 656, 657), (635, 634, 649, 650), (643, 642, 657, 658), (636, 635, 650, 651), (644, 643, 658, 659), (637, 636, 651, 652), (645, 644, 659, 660), (638, 637, 652, 653), (646, 645, 660, 661), (639, 638, 653, 654), (640, 639, 654, 655), (633, 632, 647, 648), (660, 659, 674, 675), (653, 652, 667, 668), (661, 660, 675, 676), (654, 653, 668, 669), (655, 654, 669, 670), (648, 647, 662, 663), (656, 655, 670, 671), (649, 648, 663, 664), (657, 656, 671, 672), (650, 649, 664, 665), (658, 657, 672, 673), (651, 650, 665, 666), (659, 658, 673, 674), (652, 651, 666, 667), (664, 663, 678, 679), (672, 671, 686, 687), (665, 664, 679, 680), (673, 672, 687, 688), (666, 665, 680, 681), (674, 673, 688, 689), (667, 666, 681, 682), (675, 674, 689, 690), (668, 667, 682, 683), (676, 675, 690, 691), (669, 668, 683, 684), (670, 669, 684, 685), (663, 662, 677, 678), (671, 670, 685, 686), (683, 682, 697, 698), (691, 690, 705, 706), (684, 683, 698, 699), (685, 684, 699, 700), (678, 677, 692, 693), (686, 685, 700, 701), (679, 678, 693, 694), (687, 686, 701, 702), (680, 679, 694, 695), (688, 687, 702, 703), (681, 680, 695, 696), (689, 688, 703, 704), (682, 681, 696, 697), (690, 689, 704, 705), (702, 701, 716, 717), (695, 694, 709, 710), (703, 702, 717, 718), (696, 695, 710, 711), (704, 703, 718, 719), (697, 696, 711, 712), (705, 704, 719, 720), (698, 697, 712, 713), (706, 705, 720, 721), (699, 698, 713, 714), (700, 699, 714, 715), (693, 692, 707, 708), (701, 700, 715, 716), (694, 693, 708, 709), (721, 720, 735, 736), (714, 713, 728, 729), (715, 714, 729, 730), (708, 707, 722, 723), (716, 715, 730, 731), (709, 708, 723, 724), (717, 716, 731, 732), (710, 709, 724, 725), (718, 717, 732, 733), (711, 710, 725, 726), (719, 718, 733, 734), (712, 711, 726, 727), (720, 719, 734, 735), (713, 712, 727, 728), (725, 724, 739, 740), (733, 732, 747, 748), (726, 725, 740, 741), (734, 733, 748, 749), (727, 726, 741, 742), (735, 734, 749, 750), (728, 727, 742, 743), (736, 735, 750, 751), (729, 728, 743, 744), (730, 729, 744, 745), (723, 722, 737, 738), (731, 730, 745, 746), (724, 723, 738, 739), (732, 731, 746, 747), (744, 743, 758, 759), (745, 744, 759, 760), (738, 737, 752, 753), (746, 745, 760, 761), (739, 738, 753, 754), (747, 746, 761, 762), (740, 739, 754, 755), (748, 747, 762, 763), (741, 740, 755, 756), (749, 748, 763, 764), (742, 741, 756, 757), (750, 749, 764, 765), (743, 742, 757, 758), (751, 750, 765, 766), (763, 762, 777, 778), (756, 755, 770, 771), (764, 763, 778, 779), (757, 756, 771, 772), (765, 764, 779, 780), (758, 757, 772, 773), (766, 765, 780, 781), (759, 758, 773, 774), (760, 759, 774, 775), (753, 752, 767, 768), (761, 760, 775, 776), (754, 753, 768, 769), (762, 761, 776, 777), (755, 754, 769, 770), (775, 774, 789, 790), (768, 767, 782, 783), (776, 775, 790, 791), (769, 768, 783, 784), (777, 776, 791, 792), (770, 769, 784, 785), (778, 777, 792, 793), (771, 770, 785, 786), (779, 778, 793, 794), (772, 771, 786, 787), (780, 779, 794, 795), (773, 772, 787, 788), (781, 780, 795, 796), (774, 773, 788, 789), (794, 793, 808, 809), (787, 786, 801, 802), (795, 794, 809, 810), (788, 787, 802, 803), (796, 795, 810, 811), (789, 788, 803, 804), (790, 789, 804, 805), (783, 782, 797, 798), (791, 790, 805, 806), (784, 783, 798, 799), (792, 791, 806, 807), (785, 784, 799, 800), (793, 792, 807, 808), (786, 785, 800, 801), (798, 797, 813, 814), (806, 805, 821, 822), (799, 798, 814, 815), (807, 806, 822, 823), (800, 799, 815, 816), (808, 807, 823, 824), (801, 800, 816, 817), (809, 808, 824, 825), (802, 801, 817, 818), (810, 809, 825, 826), (803, 802, 818, 819), (811, 810, 826, 827), (804, 803, 819, 820), (805, 804, 820, 821), (818, 817, 832, 833), (826, 825, 840, 841), (819, 818, 833, 834), (827, 826, 841, 842), (820, 819, 834, 835), (821, 820, 835, 836), (814, 813, 828, 829), (822, 821, 836, 837), (815, 814, 829, 830), (823, 822, 837, 838), (816, 815, 830, 831), (824, 823, 838, 839), (817, 816, 831, 832), (825, 824, 839, 840), (361, 812, 376), (616, 375, 390), (376, 812, 391), (616, 390, 405), (391, 812, 406), (616, 405, 420), (406, 812, 421), (616, 420, 435), (421, 812, 436), (616, 435, 450), (436, 812, 451), (616, 450, 465), (451, 812, 466), (616, 465, 480), (466, 812, 481), (616, 480, 495), (481, 812, 496), (616, 495, 510), (496, 812, 511), (616, 510, 525), (511, 812, 526), (616, 525, 540), (526, 812, 541), (616, 540, 555), (541, 812, 556), (616, 555, 570), (556, 812, 571), (616, 570, 585), (571, 812, 586), (616, 585, 600), (586, 812, 601), (616, 600, 615), (601, 812, 617), (616, 615, 631), (617, 812, 632), (616, 631, 646), (632, 812, 647), (616, 646, 661), (647, 812, 662), (616, 661, 676), (662, 812, 677), (616, 676, 691), (677, 812, 692), (616, 691, 706), (692, 812, 707), (616, 706, 721), (707, 812, 722), (616, 721, 736), (722, 812, 737), (616, 736, 751), (737, 812, 752), (616, 751, 766), (752, 812, 767), (616, 766, 781), (616, 781, 796), (767, 812, 782), (782, 812, 797), (616, 796, 811), (797, 812, 813), (616, 811, 827), (813, 812, 828), (616, 827, 842), (837, 836, 369, 370), (830, 829, 362, 363), (838, 837, 370, 371), (831, 830, 363, 364), (839, 838, 371, 372), (832, 831, 364, 365), (840, 839, 372, 373), (833, 832, 365, 366), (841, 840, 373, 374), (834, 833, 366, 367), (842, 841, 374, 375), (835, 834, 367, 368), (828, 812, 361), (616, 842, 375), (836, 835, 368, 369), (829, 828, 361, 362), (1382, 1384, 874, 875), (1388, 1383, 873, 872), (1387, 1382, 875, 871), (861, 292, 843, 866), (294, 291, 844, 847), (862, 294, 847, 867), (292, 293, 845, 843), (323, 324, 850, 849), (295, 862, 867, 846), (291, 861, 866, 844), (844, 866, 867, 847), (300, 864, 865, 303), (297, 863, 864, 300), (294, 862, 863, 297), (288, 860, 861, 291), (285, 859, 860, 288), (282, 858, 859, 285), (279, 857, 858, 282), (276, 856, 857, 279), (171, 855, 856, 276), (159, 851, 855, 171), (157, 156, 854, 853), (158, 157, 853, 852), (159, 158, 852, 851), (869, 868, 870, 871), (874, 869, 871, 875), (870, 868, 872, 873), (1384, 1385, 869, 874), (1383, 1386, 870, 873), (1389, 1388, 872, 868), (1386, 1387, 871, 870), (1385, 1389, 868, 869), (877, 876, 891, 892), (885, 884, 899, 900), (878, 877, 892, 893), (886, 885, 900, 901), (879, 878, 893, 894), (887, 886, 901, 902), (880, 879, 894, 895), (888, 887, 902, 903), (881, 880, 895, 896), (889, 888, 903, 904), (882, 881, 896, 897), (890, 889, 904, 905), (883, 882, 897, 898), (884, 883, 898, 899), (899, 898, 913, 914), (892, 891, 906, 907), (900, 899, 914, 915), (893, 892, 907, 908), (901, 900, 915, 916), (894, 893, 908, 909), (902, 901, 916, 917), (895, 894, 909, 910), (903, 902, 917, 918), (896, 895, 910, 911), (904, 903, 918, 919), (897, 896, 911, 912), (905, 904, 919, 920), (898, 897, 912, 913), (910, 909, 924, 925), (918, 917, 932, 933), (911, 910, 925, 926), (919, 918, 933, 934), (912, 911, 926, 927), (920, 919, 934, 935), (913, 912, 927, 928), (914, 913, 928, 929), (907, 906, 921, 922), (915, 914, 929, 930), (908, 907, 922, 923), (916, 915, 930, 931), (909, 908, 923, 924), (917, 916, 931, 932), (929, 928, 943, 944), (922, 921, 936, 937), (930, 929, 944, 945), (923, 922, 937, 938), (931, 930, 945, 946), (924, 923, 938, 939), (932, 931, 946, 947), (925, 924, 939, 940), (933, 932, 947, 948), (926, 925, 940, 941), (934, 933, 948, 949), (927, 926, 941, 942), (935, 934, 949, 950), (928, 927, 942, 943), (948, 947, 962, 963), (941, 940, 955, 956), (949, 948, 963, 964), (942, 941, 956, 957), (950, 949, 964, 965), (943, 942, 957, 958), (944, 943, 958, 959), (937, 936, 951, 952), (945, 944, 959, 960), (938, 937, 952, 953), (946, 945, 960, 961), (939, 938, 953, 954), (947, 946, 961, 962), (940, 939, 954, 955), (952, 951, 966, 967), (960, 959, 974, 975), (953, 952, 967, 968), (961, 960, 975, 976), (954, 953, 968, 969), (962, 961, 976, 977), (955, 954, 969, 970), (963, 962, 977, 978), (956, 955, 970, 971), (964, 963, 978, 979), (957, 956, 971, 972), (965, 964, 979, 980), (958, 957, 972, 973), (959, 958, 973, 974), (971, 970, 985, 986), (979, 978, 993, 994), (972, 971, 986, 987), (980, 979, 994, 995), (973, 972, 987, 988), (974, 973, 988, 989), (967, 966, 981, 982), (975, 974, 989, 990), (968, 967, 982, 983), (976, 975, 990, 991), (969, 968, 983, 984), (977, 976, 991, 992), (970, 969, 984, 985), (978, 977, 992, 993), (990, 989, 1004, 1005), (983, 982, 997, 998), (991, 990, 1005, 1006), (984, 983, 998, 999), (992, 991, 1006, 1007), (985, 984, 999, 1000), (993, 992, 1007, 1008), (986, 985, 1000, 1001), (994, 993, 1008, 1009), (987, 986, 1001, 1002), (995, 994, 1009, 1010), (988, 987, 1002, 1003), (989, 988, 1003, 1004), (982, 981, 996, 997), (1009, 1008, 1023, 1024), (1002, 1001, 1016, 1017), (1010, 1009, 1024, 1025), (1003, 1002, 1017, 1018), (1004, 1003, 1018, 1019), (997, 996, 1011, 1012), (1005, 1004, 1019, 1020), (998, 997, 1012, 1013), (1006, 1005, 1020, 1021), (999, 998, 1013, 1014), (1007, 1006, 1021, 1022), (1000, 999, 1014, 1015), (1008, 1007, 1022, 1023), (1001, 1000, 1015, 1016), (1021, 1020, 1035, 1036), (1014, 1013, 1028, 1029), (1022, 1021, 1036, 1037), (1015, 1014, 1029, 1030), (1023, 1022, 1037, 1038), (1016, 1015, 1030, 1031), (1024, 1023, 1038, 1039), (1017, 1016, 1031, 1032), (1025, 1024, 1039, 1040), (1018, 1017, 1032, 1033), (1019, 1018, 1033, 1034), (1012, 1011, 1026, 1027), (1020, 1019, 1034, 1035), (1013, 1012, 1027, 1028), (1040, 1039, 1054, 1055), (1033, 1032, 1047, 1048), (1034, 1033, 1048, 1049), (1027, 1026, 1041, 1042), (1035, 1034, 1049, 1050), (1028, 1027, 1042, 1043), (1036, 1035, 1050, 1051), (1029, 1028, 1043, 1044), (1037, 1036, 1051, 1052), (1030, 1029, 1044, 1045), (1038, 1037, 1052, 1053), (1031, 1030, 1045, 1046), (1039, 1038, 1053, 1054), (1032, 1031, 1046, 1047), (1044, 1043, 1058, 1059), (1052, 1051, 1066, 1067), (1045, 1044, 1059, 1060), (1053, 1052, 1067, 1068), (1046, 1045, 1060, 1061), (1054, 1053, 1068, 1069), (1047, 1046, 1061, 1062), (1055, 1054, 1069, 1070), (1048, 1047, 1062, 1063), (1049, 1048, 1063, 1064), (1042, 1041, 1056, 1057), (1050, 1049, 1064, 1065), (1043, 1042, 1057, 1058), (1051, 1050, 1065, 1066), (1063, 1062, 1077, 1078), (1064, 1063, 1078, 1079), (1057, 1056, 1071, 1072), (1065, 1064, 1079, 1080), (1058, 1057, 1072, 1073), (1066, 1065, 1080, 1081), (1059, 1058, 1073, 1074), (1067, 1066, 1081, 1082), (1060, 1059, 1074, 1075), (1068, 1067, 1082, 1083), (1061, 1060, 1075, 1076), (1069, 1068, 1083, 1084), (1062, 1061, 1076, 1077), (1070, 1069, 1084, 1085), (1082, 1081, 1096, 1097), (1075, 1074, 1089, 1090), (1083, 1082, 1097, 1098), (1076, 1075, 1090, 1091), (1084, 1083, 1098, 1099), (1077, 1076, 1091, 1092), (1085, 1084, 1099, 1100), (1078, 1077, 1092, 1093), (1079, 1078, 1093, 1094), (1072, 1071, 1086, 1087), (1080, 1079, 1094, 1095), (1073, 1072, 1087, 1088), (1081, 1080, 1095, 1096), (1074, 1073, 1088, 1089), (1094, 1093, 1108, 1109), (1087, 1086, 1101, 1102), (1095, 1094, 1109, 1110), (1088, 1087, 1102, 1103), (1096, 1095, 1110, 1111), (1089, 1088, 1103, 1104), (1097, 1096, 1111, 1112), (1090, 1089, 1104, 1105), (1098, 1097, 1112, 1113), (1091, 1090, 1105, 1106), (1099, 1098, 1113, 1114), (1092, 1091, 1106, 1107), (1100, 1099, 1114, 1115), (1093, 1092, 1107, 1108), (1105, 1104, 1119, 1120), (1113, 1112, 1127, 1128), (1106, 1105, 1120, 1121), (1114, 1113, 1128, 1129), (1107, 1106, 1121, 1122), (1115, 1114, 1129, 1130), (1108, 1107, 1122, 1123), (1109, 1108, 1123, 1124), (1102, 1101, 1116, 1117), (1110, 1109, 1124, 1125), (1103, 1102, 1117, 1118), (1111, 1110, 1125, 1126), (1104, 1103, 1118, 1119), (1112, 1111, 1126, 1127), (1124, 1123, 1139, 1140), (1117, 1116, 1132, 1133), (1125, 1124, 1140, 1141), (1118, 1117, 1133, 1134), (1126, 1125, 1141, 1142), (1119, 1118, 1134, 1135), (1127, 1126, 1142, 1143), (1120, 1119, 1135, 1136), (1128, 1127, 1143, 1144), (1121, 1120, 1136, 1137), (1129, 1128, 1144, 1145), (1122, 1121, 1137, 1138), (1130, 1129, 1145, 1146), (1123, 1122, 1138, 1139), (1144, 1143, 1158, 1159), (1137, 1136, 1151, 1152), (1145, 1144, 1159, 1160), (1138, 1137, 1152, 1153), (1146, 1145, 1160, 1161), (1139, 1138, 1153, 1154), (1140, 1139, 1154, 1155), (1133, 1132, 1147, 1148), (1141, 1140, 1155, 1156), (1134, 1133, 1148, 1149), (1142, 1141, 1156, 1157), (1135, 1134, 1149, 1150), (1143, 1142, 1157, 1158), (1136, 1135, 1150, 1151), (1156, 1155, 1170, 1171), (1149, 1148, 1163, 1164), (1157, 1156, 1171, 1172), (1150, 1149, 1164, 1165), (1158, 1157, 1172, 1173), (1151, 1150, 1165, 1166), (1159, 1158, 1173, 1174), (1152, 1151, 1166, 1167), (1160, 1159, 1174, 1175), (1153, 1152, 1167, 1168), (1161, 1160, 1175, 1176), (1154, 1153, 1168, 1169), (1155, 1154, 1169, 1170), (1148, 1147, 1162, 1163), (1175, 1174, 1189, 1190), (1168, 1167, 1182, 1183), (1176, 1175, 1190, 1191), (1169, 1168, 1183, 1184), (1170, 1169, 1184, 1185), (1163, 1162, 1177, 1178), (1171, 1170, 1185, 1186), (1164, 1163, 1178, 1179), (1172, 1171, 1186, 1187), (1165, 1164, 1179, 1180), (1173, 1172, 1187, 1188), (1166, 1165, 1180, 1181), (1174, 1173, 1188, 1189), (1167, 1166, 1181, 1182), (1179, 1178, 1193, 1194), (1187, 1186, 1201, 1202), (1180, 1179, 1194, 1195), (1188, 1187, 1202, 1203), (1181, 1180, 1195, 1196), (1189, 1188, 1203, 1204), (1182, 1181, 1196, 1197), (1190, 1189, 1204, 1205), (1183, 1182, 1197, 1198), (1191, 1190, 1205, 1206), (1184, 1183, 1198, 1199), (1185, 1184, 1199, 1200), (1178, 1177, 1192, 1193), (1186, 1185, 1200, 1201), (1198, 1197, 1212, 1213), (1206, 1205, 1220, 1221), (1199, 1198, 1213, 1214), (1200, 1199, 1214, 1215), (1193, 1192, 1207, 1208), (1201, 1200, 1215, 1216), (1194, 1193, 1208, 1209), (1202, 1201, 1216, 1217), (1195, 1194, 1209, 1210), (1203, 1202, 1217, 1218), (1196, 1195, 1210, 1211), (1204, 1203, 1218, 1219), (1197, 1196, 1211, 1212), (1205, 1204, 1219, 1220), (1217, 1216, 1231, 1232), (1210, 1209, 1224, 1225), (1218, 1217, 1232, 1233), (1211, 1210, 1225, 1226), (1219, 1218, 1233, 1234), (1212, 1211, 1226, 1227), (1220, 1219, 1234, 1235), (1213, 1212, 1227, 1228), (1221, 1220, 1235, 1236), (1214, 1213, 1228, 1229), (1215, 1214, 1229, 1230), (1208, 1207, 1222, 1223), (1216, 1215, 1230, 1231), (1209, 1208, 1223, 1224), (1236, 1235, 1250, 1251), (1229, 1228, 1243, 1244), (1230, 1229, 1244, 1245), (1223, 1222, 1237, 1238), (1231, 1230, 1245, 1246), (1224, 1223, 1238, 1239), (1232, 1231, 1246, 1247), (1225, 1224, 1239, 1240), (1233, 1232, 1247, 1248), (1226, 1225, 1240, 1241), (1234, 1233, 1248, 1249), (1227, 1226, 1241, 1242), (1235, 1234, 1249, 1250), (1228, 1227, 1242, 1243), (1240, 1239, 1254, 1255), (1248, 1247, 1262, 1263), (1241, 1240, 1255, 1256), (1249, 1248, 1263, 1264), (1242, 1241, 1256, 1257), (1250, 1249, 1264, 1265), (1243, 1242, 1257, 1258), (1251, 1250, 1265, 1266), (1244, 1243, 1258, 1259), (1245, 1244, 1259, 1260), (1238, 1237, 1252, 1253), (1246, 1245, 1260, 1261), (1239, 1238, 1253, 1254), (1247, 1246, 1261, 1262), (1259, 1258, 1273, 1274), (1260, 1259, 1274, 1275), (1253, 1252, 1267, 1268), (1261, 1260, 1275, 1276), (1254, 1253, 1268, 1269), (1262, 1261, 1276, 1277), (1255, 1254, 1269, 1270), (1263, 1262, 1277, 1278), (1256, 1255, 1270, 1271), (1264, 1263, 1278, 1279), (1257, 1256, 1271, 1272), (1265, 1264, 1279, 1280), (1258, 1257, 1272, 1273), (1266, 1265, 1280, 1281), (1278, 1277, 1292, 1293), (1271, 1270, 1285, 1286), (1279, 1278, 1293, 1294), (1272, 1271, 1286, 1287), (1280, 1279, 1294, 1295), (1273, 1272, 1287, 1288), (1281, 1280, 1295, 1296), (1274, 1273, 1288, 1289), (1275, 1274, 1289, 1290), (1268, 1267, 1282, 1283), (1276, 1275, 1290, 1291), (1269, 1268, 1283, 1284), (1277, 1276, 1291, 1292), (1270, 1269, 1284, 1285), (1290, 1289, 1304, 1305), (1283, 1282, 1297, 1298), (1291, 1290, 1305, 1306), (1284, 1283, 1298, 1299), (1292, 1291, 1306, 1307), (1285, 1284, 1299, 1300), (1293, 1292, 1307, 1308), (1286, 1285, 1300, 1301), (1294, 1293, 1308, 1309), (1287, 1286, 1301, 1302), (1295, 1294, 1309, 1310), (1288, 1287, 1302, 1303), (1296, 1295, 1310, 1311), (1289, 1288, 1303, 1304), (1309, 1308, 1323, 1324), (1302, 1301, 1316, 1317), (1310, 1309, 1324, 1325), (1303, 1302, 1317, 1318), (1311, 1310, 1325, 1326), (1304, 1303, 1318, 1319), (1305, 1304, 1319, 1320), (1298, 1297, 1312, 1313), (1306, 1305, 1320, 1321), (1299, 1298, 1313, 1314), (1307, 1306, 1321, 1322), (1300, 1299, 1314, 1315), (1308, 1307, 1322, 1323), (1301, 1300, 1315, 1316), (1313, 1312, 1328, 1329), (1321, 1320, 1336, 1337), (1314, 1313, 1329, 1330), (1322, 1321, 1337, 1338), (1315, 1314, 1330, 1331), (1323, 1322, 1338, 1339), (1316, 1315, 1331, 1332), (1324, 1323, 1339, 1340), (1317, 1316, 1332, 1333), (1325, 1324, 1340, 1341), (1318, 1317, 1333, 1334), (1326, 1325, 1341, 1342), (1319, 1318, 1334, 1335), (1320, 1319, 1335, 1336), (1333, 1332, 1347, 1348), (1341, 1340, 1355, 1356), (1334, 1333, 1348, 1349), (1342, 1341, 1356, 1357), (1335, 1334, 1349, 1350), (1336, 1335, 1350, 1351), (1329, 1328, 1343, 1344), (1337, 1336, 1351, 1352), (1330, 1329, 1344, 1345), (1338, 1337, 1352, 1353), (1331, 1330, 1345, 1346), (1339, 1338, 1353, 1354), (1332, 1331, 1346, 1347), (1340, 1339, 1354, 1355), (876, 1327, 891), (1131, 890, 905), (891, 1327, 906), (1131, 905, 920), (906, 1327, 921), (1131, 920, 935), (921, 1327, 936), (1131, 935, 950), (936, 1327, 951), (1131, 950, 965), (951, 1327, 966), (1131, 965, 980), (966, 1327, 981), (1131, 980, 995), (981, 1327, 996), (1131, 995, 1010), (996, 1327, 1011), (1131, 1010, 1025), (1011, 1327, 1026), (1131, 1025, 1040), (1026, 1327, 1041), (1131, 1040, 1055), (1041, 1327, 1056), (1131, 1055, 1070), (1056, 1327, 1071), (1131, 1070, 1085), (1071, 1327, 1086), (1131, 1085, 1100), (1086, 1327, 1101), (1131, 1100, 1115), (1101, 1327, 1116), (1131, 1115, 1130), (1116, 1327, 1132), (1131, 1130, 1146), (1132, 1327, 1147), (1131, 1146, 1161), (1147, 1327, 1162), (1131, 1161, 1176), (1162, 1327, 1177), (1131, 1176, 1191), (1177, 1327, 1192), (1131, 1191, 1206), (1192, 1327, 1207), (1131, 1206, 1221), (1207, 1327, 1222), (1131, 1221, 1236), (1222, 1327, 1237), (1131, 1236, 1251), (1237, 1327, 1252), (1131, 1251, 1266), (1252, 1327, 1267), (1131, 1266, 1281), (1267, 1327, 1282), (1131, 1281, 1296), (1131, 1296, 1311), (1282, 1327, 1297), (1297, 1327, 1312), (1131, 1311, 1326), (1312, 1327, 1328), (1131, 1326, 1342), (1328, 1327, 1343), (1131, 1342, 1357), (1352, 1351, 884, 885), (1345, 1344, 877, 878), (1353, 1352, 885, 886), (1346, 1345, 878, 879), (1354, 1353, 886, 887), (1347, 1346, 879, 880), (1355, 1354, 887, 888), (1348, 1347, 880, 881), (1356, 1355, 888, 889), (1349, 1348, 881, 882), (1357, 1356, 889, 890), (1350, 1349, 882, 883), (1343, 1327, 876), (1131, 1357, 890), (1351, 1350, 883, 884), (1344, 1343, 876, 877), (275, 274, 1360, 1361), (274, 273, 1359, 1360), (273, 272, 1358, 1359), (1361, 1360, 1364, 1365), (1360, 1359, 1363, 1364), (1359, 1358, 1362, 1363), (843, 845, 1373, 1371), (848, 846, 1366, 1372), (845, 849, 1369, 1373), (850, 848, 1372, 1368), (866, 843, 1371, 1370), (846, 867, 1367, 1366), (849, 850, 1368, 1369), (867, 866, 1370, 1367), (1371, 1373, 1381, 1377), (1387, 1386, 1407, 1408), (1373, 1369, 1380, 1381), (1375, 1368, 1401, 1402), (1370, 1371, 1377, 1376), (1366, 1367, 1374, 1379), (1369, 1368, 1375, 1380), (1367, 1370, 1376, 1374), (1396, 1392, 1389, 1385), (1366, 1379, 1398, 1399), (1392, 1391, 1388, 1389), (1378, 1375, 1402, 1403), (1395, 1396, 1385, 1384), (1390, 1393, 1382, 1387), (1391, 1394, 1383, 1388), (1393, 1395, 1384, 1382), (1374, 1376, 1395, 1393), (1380, 1375, 1394, 1391), (1379, 1374, 1393, 1390), (1376, 1377, 1396, 1395), (1375, 1378, 1397, 1394), (1381, 1380, 1391, 1392), (1378, 1379, 1390, 1397), (1377, 1381, 1392, 1396), (1398, 1403, 1415, 1410), (1400, 1399, 1411, 1412), (1409, 1408, 1420, 1421), (1405, 1404, 1416, 1417), (1390, 1387, 1408, 1409), (1397, 1390, 1409, 1406), (1368, 1372, 1400, 1401), (1379, 1378, 1403, 1398), (1394, 1397, 1406, 1404), (1372, 1366, 1399, 1400), (1386, 1383, 1405, 1407), (1383, 1394, 1404, 1405), (1412, 1411, 1410, 1415), (1413, 1412, 1415, 1414), (1418, 1421, 1420, 1419), (1416, 1418, 1419, 1417), (1404, 1406, 1418, 1416), (1401, 1400, 1412, 1413), (1408, 1407, 1419, 1420), (1403, 1402, 1414, 1415), (1406, 1409, 1421, 1418), (1402, 1401, 1413, 1414), (1407, 1405, 1417, 1419), (1399, 1398, 1410, 1411), (1362, 1358, 1422, 1423), (1422, 1358, 1424, 1425), (1425, 1424, 1426, 1427), (1427, 1426, 1428, 1429), (1429, 1428, 1430, 1431), (1431, 1430, 1432, 1433), (1433, 1432, 1434, 1435), (264, 1430, 1428, 1426, 1424, 1358, 272, 268), (164, 1431, 1430, 264, 173, 167, 166, 165)])
me_plane.materials.append(mat_cammomaterial)
me_plane.use_remesh_preserve_volume = False
me_plane.use_remesh_preserve_attributes = False
me_plane.use_mirror_vertex_groups = False
me_plane.update()

# ---- objects
ob_mi28 = bpy.data.objects.new('mi28', None)
ob_nose = bpy.data.objects.new('nose', me_sphere)
ob_fuselage = bpy.data.objects.new('fuselage', me_plane)
ob_lamp = bpy.data.objects.new('Lamp', light_lamp)
ob_camera = bpy.data.objects.new('Camera', cam_camera)

# ---- transforms, parenting, visibility, modifiers, constraints
ob_mi28.location = (0.0, 0.0, 0.0)
ob_mi28.empty_image_offset = (0.0, 0.0)
ob_mi28.lineart.crease_threshold = 0.0
ob_nose.parent = ob_mi28
ob_nose.location = (-0.06834, -11.97, -0.003382)
ob_nose.scale = (0.2427, 0.4137, 0.2955)
ob_nose.lineart.crease_threshold = 0.0
ob_fuselage.parent = ob_mi28
ob_fuselage.location = (-0.001517, -0.2546, 0.8832)
ob_fuselage.scale = (0.06471, 0.06389, 1.0)
ob_fuselage.lineart.crease_threshold = 0.0
_m = ob_fuselage.modifiers.new('Mirror', 'MIRROR')
ob_lamp.location = (4.076, 1.005, 6.5)
ob_lamp.rotation_euler = (0.6503, 0.05522, 1.866)
ob_lamp.lock_rotations_4d = False
ob_lamp.empty_display_type = 'ARROWS'
ob_lamp.color = (0.0, 0.0, 0.0, 0.0)
ob_lamp.lineart.crease_threshold = 0.0
ob_camera.location = (7.481, -6.508, 7.509)
ob_camera.rotation_euler = (1.109, 0.01082, 0.8149)
ob_camera.lock_rotations_4d = False
ob_camera.empty_display_type = 'ARROWS'
ob_camera.color = (0.0, 0.0, 0.0, 0.0)
ob_camera.display_type = 'WIRE'
ob_camera.lineart.crease_threshold = 0.0

# ---- collection membership
col_collection_1.objects.link(ob_mi28)
col_collection_1.objects.link(ob_nose)
col_collection_1.objects.link(ob_fuselage)
col_collection_1.objects.link(ob_lamp)
col_collection_1.objects.link(ob_camera)

# ---- scene / render settings (as saved in the file)
scene.camera = ob_camera
scene.frame_start = 1; scene.frame_end = 250; scene.frame_set(0)
scene.render.engine = 'BLENDER_EEVEE_NEXT'
scene.render.resolution_percentage = 50
scene.render.dither_intensity = 0.0
scene.cycles.use_denoising = False
scene.cycles.samples = 10
scene.cycles.sampling_pattern = 'TABULATED_SOBOL'
scene.cycles.light_sampling_threshold = 0.0
scene.cycles.use_adaptive_sampling = False
scene.cycles.use_light_tree = False
scene.cycles.blur_glossy = 0.0
scene.cycles.pixel_filter_type = 'GAUSSIAN'
scene.cycles.sample_clamp_indirect = 0.0
scene.view_settings.view_transform = 'Standard'
bpy.context.view_layer.update()
